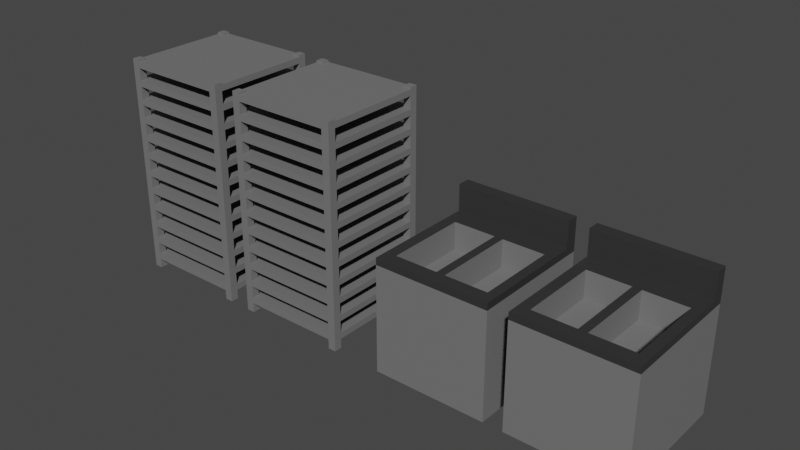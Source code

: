 # Source: kitchen.blend  (saved by Blender 2.91.10; exported with 4.5.12 LTS)
import bpy
from mathutils import Matrix  # noqa: F401  (used for matrix-valued properties, if any)

bpy.ops.wm.read_factory_settings(use_empty=True)
scene = bpy.context.scene
scene.name = 'Scene'

# ---- collections
col_collection = bpy.data.collections.new('Collection'); scene.collection.children.link(col_collection)

# ---- materials (node trees are filled in below, after node groups)
mat_material_003 = bpy.data.materials.new('Material.003')
mat_material_003.use_transparent_shadow = False
mat_material_004 = bpy.data.materials.new('Material.004')
mat_material_004.use_transparent_shadow = False
mat_material_006 = bpy.data.materials.new('Material.006')
mat_material_006.use_transparent_shadow = False
mat_material_005 = bpy.data.materials.new('Material.005')
mat_material_005.use_transparent_shadow = False

# ---- material node trees
mat_material_003.use_nodes = True; mat_material_003.node_tree.nodes.clear()
_N = mat_material_003.node_tree.nodes; _L = mat_material_003.node_tree.links
n0 = _N.new('ShaderNodeBsdfPrincipled'); n0.name = 'Principled BSDF'; n0.location = (10, 300)
n0.distribution = 'GGX'
n0.subsurface_method = 'BURLEY'
n0.inputs[0].default_value = (0.1734, 0.1734, 0.1734, 1.0)
n0.inputs[3].default_value = 1.45
n0.inputs[27].default_value = (0.0, 0.0, 0.0, 1.0)
n0.inputs[28].default_value = 1.0
n1 = _N.new('ShaderNodeOutputMaterial'); n1.name = 'Material Output'; n1.location = (300, 300)
_L.new(n0.outputs[0], n1.inputs[0])
n1.is_active_output = True
mat_material_004.use_nodes = True; mat_material_004.node_tree.nodes.clear()
_N = mat_material_004.node_tree.nodes; _L = mat_material_004.node_tree.links
n0 = _N.new('ShaderNodeBsdfPrincipled'); n0.name = 'Principled BSDF'; n0.location = (10, 300)
n0.distribution = 'GGX'
n0.subsurface_method = 'BURLEY'
n0.inputs[0].default_value = (0.0331, 0.0331, 0.0331, 1.0)
n0.inputs[3].default_value = 1.45
n0.inputs[27].default_value = (0.0, 0.0, 0.0, 1.0)
n0.inputs[28].default_value = 1.0
n1 = _N.new('ShaderNodeOutputMaterial'); n1.name = 'Material Output'; n1.location = (300, 300)
_L.new(n0.outputs[0], n1.inputs[0])
n1.is_active_output = True
mat_material_006.use_nodes = True; mat_material_006.node_tree.nodes.clear()
_N = mat_material_006.node_tree.nodes; _L = mat_material_006.node_tree.links
n0 = _N.new('ShaderNodeBsdfPrincipled'); n0.name = 'Principled BSDF'; n0.location = (10, 300)
n0.distribution = 'GGX'
n0.subsurface_method = 'BURLEY'
n0.inputs[0].default_value = (0.1734, 0.1734, 0.1734, 1.0)
n0.inputs[3].default_value = 1.45
n0.inputs[27].default_value = (0.0, 0.0, 0.0, 1.0)
n0.inputs[28].default_value = 1.0
n1 = _N.new('ShaderNodeOutputMaterial'); n1.name = 'Material Output'; n1.location = (300, 300)
_L.new(n0.outputs[0], n1.inputs[0])
n1.is_active_output = True
mat_material_005.use_nodes = True; mat_material_005.node_tree.nodes.clear()
_N = mat_material_005.node_tree.nodes; _L = mat_material_005.node_tree.links
n0 = _N.new('ShaderNodeBsdfPrincipled'); n0.name = 'Principled BSDF'; n0.location = (10, 300)
n0.distribution = 'GGX'
n0.subsurface_method = 'BURLEY'
n0.inputs[0].default_value = (0.0331, 0.0331, 0.0331, 1.0)
n0.inputs[3].default_value = 1.45
n0.inputs[27].default_value = (0.0, 0.0, 0.0, 1.0)
n0.inputs[28].default_value = 1.0
n1 = _N.new('ShaderNodeOutputMaterial'); n1.name = 'Material Output'; n1.location = (300, 300)
_L.new(n0.outputs[0], n1.inputs[0])
n1.is_active_output = True

# ---- world
world_world = bpy.data.worlds.new('World'); scene.world = world_world
world_world.use_nodes = True; world_world.node_tree.nodes.clear()
_N = world_world.node_tree.nodes; _L = world_world.node_tree.links
n0 = _N.new('ShaderNodeOutputWorld'); n0.name = 'World Output'; n0.location = (300, 300)
n1 = _N.new('ShaderNodeBackground'); n1.name = 'Background'; n1.location = (10, 300)
n1.inputs[0].default_value = (0.05088, 0.05088, 0.05088, 1.0)
_L.new(n1.outputs[0], n0.inputs[0])
n0.is_active_output = True
world_world.color = (0.05088, 0.05088, 0.05088)
world_world.use_sun_shadow = False
world_world.sun_shadow_jitter_overblur = 0.0

# ---- meshes
me_cube = bpy.data.meshes.new('Cube')
me_cube.from_pydata([(1.0, 1.0, 1.951), (1.0, 1.0, -1.951), (1.0, -1.0, 1.951), (1.0, -1.0, -1.951), (-1.0, 1.0, 1.951), (-1.0, 1.0, -1.951), (-1.0, -1.0, 1.951), (-1.0, -1.0, -1.951), (-0.8602, 1.0, 0.2853), (-0.8602, -1.0, -1.951), (-0.8602, -1.0, 0.2853), (0.8602, 1.0, 1.482), (0.8602, -1.0, -1.02), (0.8602, -1.0, 1.482), (0.8602, 1.0, -1.02), (-0.8602, -1.0, 0.5028), (-0.8602, 1.0, 0.5028), (0.8602, -1.0, -0.8022), (0.8602, 1.0, -0.8022), (-0.8602, -1.0, -1.781), (-0.8602, -1.0, 1.264), (-0.8602, 1.0, -1.951), (-0.8602, 1.0, -1.781), (-0.8602, 1.0, 1.264), (0.8602, -1.0, 0.2853), (0.8602, 1.0, 0.2853), (-0.8602, -1.0, -0.8022), (-0.8602, 1.0, -0.8022), (0.8602, 1.0, -1.951), (0.8602, 1.0, 0.5028), (0.8602, -1.0, 0.5028), (0.8602, -1.0, 1.264), (0.8602, 1.0, 1.264), (-0.8602, 1.0, -0.6934), (-0.8602, -1.0, -0.6934), (0.8602, -1.0, -1.951), (0.8602, -1.0, -1.781), (0.8602, 1.0, -1.781), (-0.8602, -1.0, -0.4759), (-0.8602, 1.0, -0.4759), (0.8602, -1.0, -0.6934), (0.8602, 1.0, -0.6934), (0.8602, 1.0, -0.4759), (0.8602, -1.0, -0.4759), (-0.8602, -1.0, 1.482), (-0.8602, 1.0, 1.482), (-0.8602, 1.0, -1.672), (-0.8602, -1.0, -1.672), (-0.8602, 1.0, 1.59), (-0.8602, -1.0, 1.59), (-0.8602, -1.0, -1.455), (-0.8602, 1.0, -1.455), (-0.8602, -1.0, 1.808), (-0.8602, 1.0, 1.808), (-0.8602, 1.0, 0.6116), (-0.8602, -1.0, 0.6116), (0.8602, -1.0, -1.672), (0.8602, 1.0, -1.672), (0.8602, -1.0, 1.59), (0.8602, 1.0, 1.59), (-0.8602, -1.0, 0.8291), (-0.8602, 1.0, 0.8291), (0.8602, 1.0, -1.455), (0.8602, -1.0, -1.455), (0.8602, -1.0, 0.6116), (0.8602, 1.0, 0.6116), (0.8602, 1.0, 1.808), (0.8602, -1.0, 1.808), (-0.8602, 1.0, -0.3672), (-0.8602, -1.0, -0.3672), (0.8602, 1.0, 0.8291), (0.8602, -1.0, 0.8291), (-0.8602, -1.0, -0.1497), (-0.8602, 1.0, -0.1497), (0.8602, -1.0, -0.3672), (0.8602, 1.0, -0.3672), (0.8602, 1.0, -0.1497), (0.8602, -1.0, -0.1497), (-0.8602, 1.0, -1.346), (-0.8602, -1.0, -1.346), (-0.8602, -1.0, 1.917), (-0.8602, -1.0, 1.951), (-0.8602, 1.0, 1.951), (-0.8602, 1.0, 1.917), (-0.8602, -1.0, -1.128), (-0.8602, 1.0, -1.128), (0.8602, -1.0, 1.951), (0.8602, -1.0, 1.917), (0.8602, 1.0, 1.951), (0.8602, 1.0, 1.917), (-0.8602, 1.0, 0.9378), (-0.8602, -1.0, 0.9378), (0.8602, -1.0, -1.346), (0.8602, 1.0, -1.346), (-0.8602, -1.0, 1.155), (-0.8602, 1.0, 1.155), (0.8602, 1.0, -1.128), (0.8602, -1.0, -1.128), (-0.8602, 1.0, -0.04092), (-0.8602, -1.0, -0.04092), (0.8602, -1.0, 0.9378), (0.8602, 1.0, 0.9378), (-0.8602, -1.0, 0.1766), (-0.8602, 1.0, 0.1766), (0.8602, 1.0, 1.155), (0.8602, -1.0, 1.155), (0.8602, -1.0, -0.04092), (0.8602, 1.0, -0.04092), (0.8602, 1.0, 0.1766), (0.8602, -1.0, 0.1766), (-0.8602, 1.0, -1.02), (-0.8602, -1.0, -1.02), (0.8602, -0.8602, -1.951), (1.0, -0.8602, -1.951), (0.8602, -0.4841, 0.2853), (0.8602, -0.8602, 0.2853), (0.8602, 0.8602, 0.2853), (0.8602, 0.8602, -1.951), (-1.0, -0.8602, 0.5028), (-0.8602, -0.8602, 0.5028), (0.8602, -0.8602, 0.5028), (1.0, -0.8602, 0.5028), (0.8602, 0.4841, -1.781), (0.8602, -0.8602, -1.781), (0.8602, 0.8602, -1.781), (-0.8602, 0.4841, 0.6116), (-0.8602, -0.8602, 0.6116), (-0.8602, 0.8602, 0.6116), (-0.8602, 0.8602, 0.2853), (-1.0, 0.8602, 0.2853), (1.0, 0.8602, 0.2853), (-1.0, -0.8602, -1.951), (-0.8602, -0.8602, -1.951), (-1.0, -0.8602, -1.781), (1.0, -0.8602, -1.781), (-0.8602, -0.8602, -1.781), (-0.8602, 0.8602, -1.455), (-0.8602, -0.4841, -1.455), (-0.8602, -0.8602, -1.455), (-0.8602, 0.8602, 0.8291), (-0.8602, -0.4841, 0.8291), (-0.8602, -0.8602, 0.8291), (-1.0, 0.8602, -1.951), (-0.8602, 0.4841, -1.672), (-0.8602, -0.8602, -1.672), (-0.8602, 0.8602, -1.951), (-0.8602, 0.8602, -1.672), (-1.0, 0.8602, 0.5028), (-0.8602, 0.8602, 0.5028), (1.0, 0.8602, 0.5028), (0.8602, 0.8602, 0.8291), (0.8602, 0.4841, 0.8291), (0.8602, 0.8602, 0.5028), (0.8602, -0.8602, 0.8291), (0.8602, 0.8602, -1.455), (0.8602, 0.4841, -1.455), (0.8602, -0.8602, -1.455), (0.8602, -0.4841, 0.6116), (0.8602, -0.8602, 0.6116), (0.8602, 0.8602, 0.6116), (-1.0, 0.8602, -1.781), (-0.8602, 0.8602, -1.781), (1.0, 0.8602, -1.951), (1.0, 0.8602, -1.781), (0.8602, -0.4841, -1.672), (0.8602, -0.8602, -1.672), (0.8602, 0.8602, -1.672), (-1.0, -0.8602, 0.6116), (1.0, -0.8602, 0.6116), (-0.8602, 0.4841, 0.9378), (-0.8602, -0.8602, 0.9378), (-0.8602, 0.8602, 0.9378), (-0.8602, 0.8602, -1.128), (-0.8602, -0.4841, -1.128), (-0.8602, -0.8602, -1.128), (-1.0, -0.8602, 0.8291), (-1.0, -0.8602, -1.672), (1.0, -0.8602, 0.8291), (1.0, -0.8602, -1.672), (-0.8602, 0.8602, 1.155), (-0.8602, -0.4841, 1.155), (-0.8602, -0.8602, 1.155), (-0.8602, 0.4841, -1.346), (-0.8602, -0.8602, -1.346), (-0.8602, 0.8602, -1.346), (-1.0, 0.8602, 0.6116), (-1.0, -0.8602, -1.455), (1.0, -0.8602, -1.455), (1.0, 0.8602, 0.6116), (0.8602, 0.8602, 1.155), (0.8602, 0.4841, 1.155), (0.8602, -0.8602, 1.155), (0.8602, 0.8602, -1.128), (0.8602, 0.4841, -1.128), (0.8602, -0.8602, -1.128), (0.8602, -0.4841, 0.9378), (0.8602, -0.8602, 0.9378), (0.8602, 0.8602, 0.9378), (-1.0, 0.8602, -1.672), (1.0, 0.8602, -1.672), (0.8602, -0.4841, -1.346), (0.8602, -0.8602, -1.346), (0.8602, 0.8602, -1.346), (-1.0, 0.8602, 0.8291), (1.0, 0.8602, 0.8291), (-0.8602, 0.4841, -1.02), (-0.8602, -0.8602, -1.02), (-0.8602, 0.8602, -1.02), (-0.8602, -0.4841, 1.482), (-0.8602, -0.8602, 1.482), (-0.8602, 0.8602, 1.482), (-1.0, 0.8602, -1.455), (1.0, 0.8602, -1.455), (-0.8602, 0.8602, -0.8022), (-0.8602, -0.4841, -0.8022), (-0.8602, -0.8602, -0.8022), (-1.0, -0.8602, 0.9378), (1.0, -0.8602, 0.9378), (-0.8602, -0.8602, 1.264), (-0.8602, 0.8602, 1.264), (-0.8602, 0.4841, 1.264), (0.8602, -0.4841, -1.02), (0.8602, -0.8602, -1.02), (0.8602, 0.8602, -1.02), (-1.0, -0.8602, -1.346), (1.0, -0.8602, -1.346), (-1.0, -0.8602, 1.155), (0.8602, 0.8602, 1.482), (0.8602, 0.4841, 1.482), (1.0, -0.8602, 1.155), (0.8602, -0.8602, 1.482), (0.8602, 0.8602, -0.8022), (0.8602, 0.4841, -0.8022), (0.8602, -0.8602, -0.8022), (-1.0, -0.8602, -1.128), (1.0, -0.8602, -1.128), (0.8602, -0.4841, 1.264), (0.8602, -0.8602, 1.264), (0.8602, 0.8602, 1.264), (-0.8602, 0.8602, -0.4759), (-0.8602, -0.4841, -0.4759), (-0.8602, -0.8602, -0.4759), (-1.0, 0.8602, 0.9378), (1.0, 0.8602, 0.9378), (-1.0, 0.8602, -1.346), (1.0, 0.8602, -1.346), (-0.8602, 0.4841, -0.6934), (-0.8602, -0.8602, -0.6934), (-0.8602, 0.4841, 1.59), (-0.8602, -0.8602, 1.59), (-0.8602, 0.8602, -0.6934), (-0.8602, 0.8602, 1.59), (-1.0, 0.8602, 1.155), (-1.0, 0.8602, -1.128), (1.0, 0.8602, 1.155), (1.0, 0.8602, -1.128), (0.8602, 0.8602, -0.4759), (0.8602, 0.4841, -0.4759), (0.8602, -0.8602, -0.4759), (-0.8602, 0.8602, 1.808), (-0.8602, -0.4841, 1.808), (-0.8602, -0.8602, 1.808), (0.8602, -0.4841, -0.6934), (0.8602, -0.8602, -0.6934), (0.8602, 0.8602, -0.6934), (0.8602, 0.8602, 1.808), (0.8602, 0.4841, 1.808), (0.8602, -0.8602, 1.808), (-1.0, -0.8602, 1.264), (1.0, -0.8602, 1.264), (-1.0, -0.8602, -1.02), (1.0, -0.8602, -1.02), (-0.8602, 0.4841, -0.3672), (-0.8602, -0.8602, -0.3672), (-0.8602, 0.8602, -0.3672), (0.8602, -0.4841, 1.59), (0.8602, -0.8602, 1.59), (0.8602, 0.8602, 1.59), (-1.0, -0.8602, -0.8022), (-0.8602, 0.8602, -0.1497), (-1.0, -0.8602, 1.482), (-0.8602, -0.4841, -0.1497), (1.0, -0.8602, -0.8022), (1.0, -0.8602, 1.482), (-0.8602, 0.8602, 1.951), (-0.8602, -0.8602, -0.1497), (-0.8602, -0.8602, 1.951), (-0.8602, 0.4841, 1.917), (-0.8602, -0.8602, 1.917), (-0.8602, 0.8602, 1.917), (-1.0, 0.8602, -1.02), (0.8602, 0.8602, -0.1497), (1.0, 0.8602, -1.02), (0.8602, 0.4841, -0.1497), (0.8602, -0.8602, -0.1497), (0.8602, -0.8602, 1.951), (0.8602, 0.8602, 1.951), (-1.0, 0.8602, 1.264), (1.0, 0.8602, 1.264), (0.8602, -0.8602, 1.917), (0.8602, 0.8602, 1.917), (0.8602, -0.4841, -0.3672), (0.8602, -0.4841, 1.917), (0.8602, -0.8602, -0.3672), (0.8602, 0.8602, -0.3672), (-1.0, 0.8602, -0.8022), (1.0, 0.8602, -0.8022), (-1.0, -0.8602, 1.951), (-1.0, 0.8602, 1.951), (-1.0, 0.8602, 1.482), (1.0, 0.8602, 1.482), (-0.8602, 0.4841, -0.04092), (-0.8602, -0.8602, -0.04092), (-0.8602, 0.8602, -0.04092), (1.0, -0.8602, 1.951), (1.0, 0.8602, 1.951), (-1.0, -0.8602, -0.6934), (1.0, -0.8602, -0.6934), (-0.8602, 0.8602, 0.1766), (-0.8602, -0.4841, 0.1766), (-0.8602, -0.8602, 0.1766), (-1.0, -0.8602, 1.59), (1.0, -0.8602, 1.59), (-1.0, -0.8602, -0.4759), (1.0, -0.8602, -0.4759), (0.8602, 0.8602, 0.1766), (0.8602, 0.4841, 0.1766), (0.8602, -0.8602, 0.1766), (-1.0, -0.8602, 1.808), (0.8602, -0.4841, -0.04092), (1.0, -0.8602, 1.808), (0.8602, -0.8602, -0.04092), (0.8602, 0.8602, -0.04092), (-1.0, 0.8602, -0.6934), (1.0, 0.8602, -0.6934), (-0.8602, 0.4841, 0.2853), (-0.8602, -0.8602, 0.2853), (-1.0, 0.8602, 1.59), (1.0, 0.8602, 1.59), (-1.0, 0.8602, -0.4759), (1.0, 0.8602, -0.4759), (-0.8602, -0.4841, 0.5028), (0.8602, 0.4841, 0.5028), (-1.0, 0.8602, 1.808), (-1.0, -0.8602, -0.3672), (1.0, 0.8602, 1.808), (1.0, -0.8602, -0.3672), (-1.0, -0.8602, -0.1497), (1.0, -0.8602, -0.1497), (-1.0, -0.8602, 1.917), (1.0, -0.8602, 1.917), (-1.0, 0.8602, -0.3672), (1.0, 0.8602, -0.3672), (-1.0, 0.8602, 1.917), (1.0, 0.8602, 1.917), (-1.0, 0.8602, -0.1497), (1.0, 0.8602, -0.1497), (-1.0, -0.8602, -0.04092), (1.0, -0.8602, -0.04092), (-1.0, -0.8602, 0.1766), (1.0, -0.8602, 0.1766), (-1.0, 0.8602, -0.04092), (1.0, 0.8602, -0.04092), (-1.0, 0.8602, 0.1766), (1.0, 0.8602, 0.1766), (-1.0, -0.8602, 0.2853), (1.0, -0.8602, 0.2853), (-0.8602, -0.4841, -1.781), (3.4, 1.0, 1.951), (3.4, 1.0, -1.951), (3.4, -1.0, 1.951), (3.4, -1.0, -1.951), (1.4, 1.0, 1.951), (1.4, 1.0, -1.951), (1.4, -1.0, 1.951), (1.4, -1.0, -1.951), (1.54, 1.0, 0.2853), (1.54, -1.0, -1.951), (1.54, -1.0, 0.2853), (3.26, 1.0, 1.482), (3.26, -1.0, -1.02), (3.26, -1.0, 1.482), (3.26, 1.0, -1.02), (1.54, -1.0, 0.5028), (1.54, 1.0, 0.5028), (3.26, -1.0, -0.8022), (3.26, 1.0, -0.8022), (1.54, -1.0, -1.781), (1.54, -1.0, 1.264), (1.54, 1.0, -1.951), (1.54, 1.0, -1.781), (1.54, 1.0, 1.264), (3.26, -1.0, 0.2853), (3.26, 1.0, 0.2853), (1.54, -1.0, -0.8022), (1.54, 1.0, -0.8022), (3.26, 1.0, -1.951), (3.26, 1.0, 0.5028), (3.26, -1.0, 0.5028), (3.26, -1.0, 1.264), (3.26, 1.0, 1.264), (1.54, 1.0, -0.6934), (1.54, -1.0, -0.6934), (3.26, -1.0, -1.951), (3.26, -1.0, -1.781), (3.26, 1.0, -1.781), (1.54, -1.0, -0.4759), (1.54, 1.0, -0.4759), (3.26, -1.0, -0.6934), (3.26, 1.0, -0.6934), (3.26, 1.0, -0.4759), (3.26, -1.0, -0.4759), (1.54, -1.0, 1.482), (1.54, 1.0, 1.482), (1.54, 1.0, -1.672), (1.54, -1.0, -1.672), (1.54, 1.0, 1.59), (1.54, -1.0, 1.59), (1.54, -1.0, -1.455), (1.54, 1.0, -1.455), (1.54, -1.0, 1.808), (1.54, 1.0, 1.808), (1.54, 1.0, 0.6116), (1.54, -1.0, 0.6116), (3.26, -1.0, -1.672), (3.26, 1.0, -1.672), (3.26, -1.0, 1.59), (3.26, 1.0, 1.59), (1.54, -1.0, 0.8291), (1.54, 1.0, 0.8291), (3.26, 1.0, -1.455), (3.26, -1.0, -1.455), (3.26, -1.0, 0.6116), (3.26, 1.0, 0.6116), (3.26, 1.0, 1.808), (3.26, -1.0, 1.808), (1.54, 1.0, -0.3672), (1.54, -1.0, -0.3672), (3.26, 1.0, 0.8291), (3.26, -1.0, 0.8291), (1.54, -1.0, -0.1497), (1.54, 1.0, -0.1497), (3.26, -1.0, -0.3672), (3.26, 1.0, -0.3672), (3.26, 1.0, -0.1497), (3.26, -1.0, -0.1497), (1.54, 1.0, -1.346), (1.54, -1.0, -1.346), (1.54, -1.0, 1.917), (1.54, -1.0, 1.951), (1.54, 1.0, 1.951), (1.54, 1.0, 1.917), (1.54, -1.0, -1.128), (1.54, 1.0, -1.128), (3.26, -1.0, 1.951), (3.26, -1.0, 1.917), (3.26, 1.0, 1.951), (3.26, 1.0, 1.917), (1.54, 1.0, 0.9378), (1.54, -1.0, 0.9378), (3.26, -1.0, -1.346), (3.26, 1.0, -1.346), (1.54, -1.0, 1.155), (1.54, 1.0, 1.155), (3.26, 1.0, -1.128), (3.26, -1.0, -1.128), (1.54, 1.0, -0.04092), (1.54, -1.0, -0.04092), (3.26, -1.0, 0.9378), (3.26, 1.0, 0.9378), (1.54, -1.0, 0.1766), (1.54, 1.0, 0.1766), (3.26, 1.0, 1.155), (3.26, -1.0, 1.155), (3.26, -1.0, -0.04092), (3.26, 1.0, -0.04092), (3.26, 1.0, 0.1766), (3.26, -1.0, 0.1766), (1.54, 1.0, -1.02), (1.54, -1.0, -1.02), (3.26, -0.8602, -1.951), (3.4, -0.8602, -1.951), (3.26, -0.4841, 0.2853), (3.26, -0.8602, 0.2853), (3.26, 0.8602, 0.2853), (3.26, 0.8602, -1.951), (1.4, -0.8602, 0.5028), (1.54, -0.8602, 0.5028), (3.26, -0.8602, 0.5028), (3.4, -0.8602, 0.5028), (3.26, 0.4841, -1.781), (3.26, -0.8602, -1.781), (3.26, 0.8602, -1.781), (1.54, 0.4841, 0.6116), (1.54, -0.8602, 0.6116), (1.54, 0.8602, 0.6116), (1.54, 0.8602, 0.2853), (1.4, 0.8602, 0.2853), (3.4, 0.8602, 0.2853), (1.4, -0.8602, -1.951), (1.54, -0.8602, -1.951), (1.4, -0.8602, -1.781), (3.4, -0.8602, -1.781), (1.54, -0.8602, -1.781), (1.54, 0.8602, -1.455), (1.54, -0.4841, -1.455), (1.54, -0.8602, -1.455), (1.54, 0.8602, 0.8291), (1.54, -0.4841, 0.8291), (1.54, -0.8602, 0.8291), (1.4, 0.8602, -1.951), (1.54, 0.4841, -1.672), (1.54, -0.8602, -1.672), (1.54, 0.8602, -1.951), (1.54, 0.8602, -1.672), (1.4, 0.8602, 0.5028), (1.54, 0.8602, 0.5028), (3.4, 0.8602, 0.5028), (3.26, 0.8602, 0.8291), (3.26, 0.4841, 0.8291), (3.26, 0.8602, 0.5028), (3.26, -0.8602, 0.8291), (3.26, 0.8602, -1.455), (3.26, 0.4841, -1.455), (3.26, -0.8602, -1.455), (3.26, -0.4841, 0.6116), (3.26, -0.8602, 0.6116), (3.26, 0.8602, 0.6116), (1.4, 0.8602, -1.781), (1.54, 0.8602, -1.781), (3.4, 0.8602, -1.951), (3.4, 0.8602, -1.781), (3.26, -0.4841, -1.672), (3.26, -0.8602, -1.672), (3.26, 0.8602, -1.672), (1.4, -0.8602, 0.6116), (3.4, -0.8602, 0.6116), (1.54, 0.4841, 0.9378), (1.54, -0.8602, 0.9378), (1.54, 0.8602, 0.9378), (1.54, 0.8602, -1.128), (1.54, -0.4841, -1.128), (1.54, -0.8602, -1.128), (1.4, -0.8602, 0.8291), (1.4, -0.8602, -1.672), (3.4, -0.8602, 0.8291), (3.4, -0.8602, -1.672), (1.54, 0.8602, 1.155), (1.54, -0.4841, 1.155), (1.54, -0.8602, 1.155), (1.54, 0.4841, -1.346), (1.54, -0.8602, -1.346), (1.54, 0.8602, -1.346), (1.4, 0.8602, 0.6116), (1.4, -0.8602, -1.455), (3.4, -0.8602, -1.455), (3.4, 0.8602, 0.6116), (3.26, 0.8602, 1.155), (3.26, 0.4841, 1.155), (3.26, -0.8602, 1.155), (3.26, 0.8602, -1.128), (3.26, 0.4841, -1.128), (3.26, -0.8602, -1.128), (3.26, -0.4841, 0.9378), (3.26, -0.8602, 0.9378), (3.26, 0.8602, 0.9378), (1.4, 0.8602, -1.672), (3.4, 0.8602, -1.672), (3.26, -0.4841, -1.346), (3.26, -0.8602, -1.346), (3.26, 0.8602, -1.346), (1.4, 0.8602, 0.8291), (3.4, 0.8602, 0.8291), (1.54, 0.4841, -1.02), (1.54, -0.8602, -1.02), (1.54, 0.8602, -1.02), (1.54, -0.4841, 1.482), (1.54, -0.8602, 1.482), (1.54, 0.8602, 1.482), (1.4, 0.8602, -1.455), (3.4, 0.8602, -1.455), (1.54, 0.8602, -0.8022), (1.54, -0.4841, -0.8022), (1.54, -0.8602, -0.8022), (1.4, -0.8602, 0.9378), (3.4, -0.8602, 0.9378), (1.54, -0.8602, 1.264), (1.54, 0.8602, 1.264), (1.54, 0.4841, 1.264), (3.26, -0.4841, -1.02), (3.26, -0.8602, -1.02), (3.26, 0.8602, -1.02), (1.4, -0.8602, -1.346), (3.4, -0.8602, -1.346), (1.4, -0.8602, 1.155), (3.26, 0.8602, 1.482), (3.26, 0.4841, 1.482), (3.4, -0.8602, 1.155), (3.26, -0.8602, 1.482), (3.26, 0.8602, -0.8022), (3.26, 0.4841, -0.8022), (3.26, -0.8602, -0.8022), (1.4, -0.8602, -1.128), (3.4, -0.8602, -1.128), (3.26, -0.4841, 1.264), (3.26, -0.8602, 1.264), (3.26, 0.8602, 1.264), (1.54, 0.8602, -0.4759), (1.54, -0.4841, -0.4759), (1.54, -0.8602, -0.4759), (1.4, 0.8602, 0.9378), (3.4, 0.8602, 0.9378), (1.4, 0.8602, -1.346), (3.4, 0.8602, -1.346), (1.54, 0.4841, -0.6934), (1.54, -0.8602, -0.6934), (1.54, 0.4841, 1.59), (1.54, -0.8602, 1.59), (1.54, 0.8602, -0.6934), (1.54, 0.8602, 1.59), (1.4, 0.8602, 1.155), (1.4, 0.8602, -1.128), (3.4, 0.8602, 1.155), (3.4, 0.8602, -1.128), (3.26, 0.8602, -0.4759), (3.26, 0.4841, -0.4759), (3.26, -0.8602, -0.4759), (1.54, 0.8602, 1.808), (1.54, -0.4841, 1.808), (1.54, -0.8602, 1.808), (3.26, -0.4841, -0.6934), (3.26, -0.8602, -0.6934), (3.26, 0.8602, -0.6934), (3.26, 0.8602, 1.808), (3.26, 0.4841, 1.808), (3.26, -0.8602, 1.808), (1.4, -0.8602, 1.264), (3.4, -0.8602, 1.264), (1.4, -0.8602, -1.02), (3.4, -0.8602, -1.02), (1.54, 0.4841, -0.3672), (1.54, -0.8602, -0.3672), (1.54, 0.8602, -0.3672), (3.26, -0.4841, 1.59), (3.26, -0.8602, 1.59), (3.26, 0.8602, 1.59), (1.4, -0.8602, -0.8022), (1.54, 0.8602, -0.1497), (1.4, -0.8602, 1.482), (1.54, -0.4841, -0.1497), (3.4, -0.8602, -0.8022), (3.4, -0.8602, 1.482), (1.54, 0.8602, 1.951), (1.54, -0.8602, -0.1497), (1.54, -0.8602, 1.951), (1.54, 0.4841, 1.917), (1.54, -0.8602, 1.917), (1.54, 0.8602, 1.917), (1.4, 0.8602, -1.02), (3.26, 0.8602, -0.1497), (3.4, 0.8602, -1.02), (3.26, 0.4841, -0.1497), (3.26, -0.8602, -0.1497), (3.26, -0.8602, 1.951), (3.26, 0.8602, 1.951), (1.4, 0.8602, 1.264), (3.4, 0.8602, 1.264), (3.26, -0.8602, 1.917), (3.26, 0.8602, 1.917), (3.26, -0.4841, -0.3672), (3.26, -0.4841, 1.917), (3.26, -0.8602, -0.3672), (3.26, 0.8602, -0.3672), (1.4, 0.8602, -0.8022), (3.4, 0.8602, -0.8022), (1.4, -0.8602, 1.951), (1.4, 0.8602, 1.951), (1.4, 0.8602, 1.482), (3.4, 0.8602, 1.482), (1.54, 0.4841, -0.04092), (1.54, -0.8602, -0.04092), (1.54, 0.8602, -0.04092), (3.4, -0.8602, 1.951), (3.4, 0.8602, 1.951), (1.4, -0.8602, -0.6934), (3.4, -0.8602, -0.6934), (1.54, 0.8602, 0.1766), (1.54, -0.4841, 0.1766), (1.54, -0.8602, 0.1766), (1.4, -0.8602, 1.59), (3.4, -0.8602, 1.59), (1.4, -0.8602, -0.4759), (3.4, -0.8602, -0.4759), (3.26, 0.8602, 0.1766), (3.26, 0.4841, 0.1766), (3.26, -0.8602, 0.1766), (1.4, -0.8602, 1.808), (3.26, -0.4841, -0.04092), (3.4, -0.8602, 1.808), (3.26, -0.8602, -0.04092), (3.26, 0.8602, -0.04092), (1.4, 0.8602, -0.6934), (3.4, 0.8602, -0.6934), (1.54, 0.4841, 0.2853), (1.54, -0.8602, 0.2853), (1.4, 0.8602, 1.59), (3.4, 0.8602, 1.59), (1.4, 0.8602, -0.4759), (3.4, 0.8602, -0.4759), (1.54, -0.4841, 0.5028), (3.26, 0.4841, 0.5028), (1.4, 0.8602, 1.808), (1.4, -0.8602, -0.3672), (3.4, 0.8602, 1.808), (3.4, -0.8602, -0.3672), (1.4, -0.8602, -0.1497), (3.4, -0.8602, -0.1497), (1.4, -0.8602, 1.917), (3.4, -0.8602, 1.917), (1.4, 0.8602, -0.3672), (3.4, 0.8602, -0.3672), (1.4, 0.8602, 1.917), (3.4, 0.8602, 1.917), (1.4, 0.8602, -0.1497), (3.4, 0.8602, -0.1497), (1.4, -0.8602, -0.04092), (3.4, -0.8602, -0.04092), (1.4, -0.8602, 0.1766), (3.4, -0.8602, 0.1766), (1.4, 0.8602, -0.04092), (3.4, 0.8602, -0.04092), (1.4, 0.8602, 0.1766), (3.4, 0.8602, 0.1766), (1.4, -0.8602, 0.2853), (3.4, -0.8602, 0.2853), (1.54, -0.4841, -1.781), (4.474, -0.7709, -0.4235), (4.474, 0.6493, -0.4235), (5.22, -0.7709, -0.4235), (5.22, 0.6493, -0.4235), (5.369, -0.7709, -0.4235), (5.369, 0.6493, -0.4235), (6.115, -0.7709, -0.4235), (6.115, 0.6493, -0.4235), (4.278, -1.0, -1.941), (4.278, -1.0, -0.06918), (4.278, 1.0, -1.941), (4.278, 1.0, -0.06918), (6.278, -1.0, -1.941), (6.278, -1.0, -0.06918), (6.278, 1.0, -1.941), (6.278, 1.0, -0.06918), (4.278, 1.215, -0.06918), (4.278, 1.215, -1.941), (6.278, 1.215, -1.941), (6.278, 1.215, -0.06918), (4.278, 1.0, 0.5219), (6.278, 1.0, 0.5219), (4.278, 1.215, 0.5219), (6.278, 1.215, 0.5219), (4.278, -1.0, 0.0561), (4.278, 1.0, 0.0561), (6.278, 1.0, 0.0561), (6.278, -1.0, 0.0561), (4.278, -1.0, -0.116), (4.278, 1.0, -0.116), (6.278, 1.0, -0.116), (6.278, -1.0, -0.116), (4.278, 1.215, -0.116), (6.278, 1.215, -0.116), (4.474, -0.7709, 0.0561), (4.474, 0.6493, 0.0561), (5.22, 0.6493, 0.0561), (5.22, -0.7709, 0.0561), (5.369, -0.7709, 0.0561), (5.369, 0.6493, 0.0561), (6.115, 0.6493, 0.0561), (6.115, -0.7709, 0.0561), (6.82, -0.7709, -0.4235), (6.82, 0.6493, -0.4235), (7.566, -0.7709, -0.4235), (7.566, 0.6493, -0.4235), (7.715, -0.7709, -0.4235), (7.715, 0.6493, -0.4235), (8.461, -0.7709, -0.4235), (8.461, 0.6493, -0.4235), (6.625, -1.0, -1.941), (6.625, -1.0, -0.06918), (6.625, 1.0, -1.941), (6.625, 1.0, -0.06918), (8.625, -1.0, -1.941), (8.625, -1.0, -0.06918), (8.625, 1.0, -1.941), (8.625, 1.0, -0.06918), (6.625, 1.215, -0.06918), (6.625, 1.215, -1.941), (8.625, 1.215, -1.941), (8.625, 1.215, -0.06918), (6.625, 1.0, 0.5219), (8.625, 1.0, 0.5219), (6.625, 1.215, 0.5219), (8.625, 1.215, 0.5219), (6.625, -1.0, 0.0561), (6.625, 1.0, 0.0561), (8.625, 1.0, 0.0561), (8.625, -1.0, 0.0561), (6.625, -1.0, -0.116), (6.625, 1.0, -0.116), (8.625, 1.0, -0.116), (8.625, -1.0, -0.116), (6.625, 1.215, -0.116), (8.625, 1.215, -0.116), (6.82, -0.7709, 0.0561), (6.82, 0.6493, 0.0561), (7.566, 0.6493, 0.0561), (7.566, -0.7709, 0.0561), (7.715, -0.7709, 0.0561), (7.715, 0.6493, 0.0561), (8.461, 0.6493, 0.0561), (8.461, -0.7709, 0.0561)], [], [(80, 81, 6, 7, 9, 19, 36, 56, 47, 50, 79, 84, 97, 12, 111, 26, 17, 40, 34, 38, 69, 72, 99, 102, 10, 15, 30, 64, 55, 60, 71, 100, 91, 94, 20, 44, 49, 52), (80, 52, 67, 58, 49, 44, 13, 31, 20, 94, 105, 100, 71, 64, 30, 24, 10, 102, 109, 106, 99, 72, 77, 74, 69, 38, 43, 40, 17, 12, 97, 92, 79, 50, 63, 56, 36, 35, 3, 2, 86, 87), (8, 25, 29, 65, 70, 101, 104, 95, 23, 32, 11, 59, 66, 53, 83, 89, 88, 0, 1, 28, 37, 22, 46, 57, 62, 93, 96, 85, 110, 14, 18, 27, 33, 41, 42, 75, 76, 73, 98, 107, 108, 103), (29, 16, 8, 103, 98, 73, 68, 75, 42, 39, 33, 27, 110, 85, 78, 93, 62, 51, 46, 22, 21, 5, 4, 82, 83, 53, 48, 59, 11, 45, 23, 95, 90, 101, 70, 61, 54, 65), (113, 112, 123, 134), (131, 133, 135, 132), (161, 160, 142, 145), (124, 117, 162, 163), (135, 133, 160, 161, 367), (122, 124, 163, 134, 123), (156, 187, 178, 165), (186, 138, 144, 176), (146, 136, 211, 198), (154, 166, 199, 212), (144, 143, 146, 198, 176), (166, 164, 165, 178, 199), (211, 136, 137, 138, 186), (187, 156, 155, 154, 212), (194, 235, 225, 201), (234, 174, 183, 224), (184, 172, 253, 244), (192, 202, 245, 255), (183, 182, 184, 244, 224), (202, 200, 201, 225, 245), (253, 172, 173, 174, 234), (235, 194, 193, 192, 255), (233, 282, 271, 222), (278, 215, 206, 270), (207, 213, 305, 290), (231, 223, 292, 306), (206, 205, 207, 290, 270), (223, 221, 222, 271, 292), (305, 213, 214, 215, 278), (282, 233, 232, 231, 306), (258, 324, 317, 263), (323, 241, 247, 316), (250, 239, 339, 333), (256, 264, 334, 340), (316, 247, 246, 250, 333), (334, 264, 262, 263, 317), (339, 239, 240, 241, 323), (324, 258, 257, 256, 340), (294, 348, 346, 303), (347, 285, 273, 344), (274, 279, 355, 351), (291, 304, 352, 356), (344, 273, 272, 274, 351), (352, 304, 301, 303, 346), (355, 279, 281, 285, 347), (348, 294, 293, 291, 356), (327, 360, 358, 331), (359, 320, 312, 357), (313, 318, 363, 361), (325, 332, 362, 364), (357, 312, 311, 313, 361), (362, 332, 329, 331, 358), (363, 318, 319, 320, 359), (360, 327, 326, 325, 364), (118, 119, 336, 365), (120, 121, 366, 115), (128, 148, 147, 129), (152, 116, 130, 149), (365, 336, 335, 128, 129), (130, 116, 114, 115, 366), (147, 148, 341, 119, 118), (121, 120, 342, 152, 149), (153, 177, 168, 158), (175, 141, 126, 167), (127, 139, 203, 185), (150, 159, 188, 204), (167, 126, 125, 127, 185), (188, 159, 157, 158, 168), (203, 139, 140, 141, 175), (177, 153, 151, 150, 204), (191, 229, 217, 196), (226, 181, 170, 216), (171, 179, 252, 242), (189, 197, 243, 254), (216, 170, 169, 171, 242), (243, 197, 195, 196, 217), (180, 181, 226, 252, 179), (190, 189, 254, 229, 191), (230, 283, 269, 237), (280, 209, 218, 268), (219, 210, 309, 297), (227, 238, 298, 310), (268, 218, 220, 219, 297), (298, 238, 236, 237, 269), (208, 209, 280, 309, 210), (228, 227, 310, 283, 230), (267, 330, 322, 276), (328, 261, 249, 321), (251, 259, 343, 337), (265, 277, 338, 345), (321, 249, 248, 251, 337), (338, 277, 275, 276, 322), (260, 261, 328, 343, 259), (266, 265, 345, 330, 267), (286, 288, 349, 307), (314, 350, 299, 295), (289, 284, 308, 353), (296, 300, 354, 315), (288, 287, 289, 353, 349), (300, 302, 299, 350, 354), (363, 359, 365, 129, 147, 185, 203, 242, 252, 226, 268, 297, 309, 337, 343, 328, 349, 353, 308, 4, 5, 142, 160, 133, 176, 198, 211, 244, 253, 234, 270, 290, 305, 278, 316, 333, 339, 351, 355, 347, 357, 361), (147, 118, 365, 359, 357, 347, 344, 351, 339, 323, 316, 278, 270, 234, 224, 244, 211, 186, 176, 133, 131, 7, 6, 307, 349, 328, 321, 337, 309, 280, 268, 226, 216, 242, 203, 175, 167, 185), (350, 314, 2, 3, 113, 134, 163, 199, 178, 187, 225, 235, 255, 292, 271, 282, 306, 334, 317, 324, 346, 348, 358, 360, 366, 121, 149, 188, 168, 177, 204, 243, 217, 229, 269, 283, 322, 330), (345, 338, 322, 283, 310, 298, 269, 229, 254, 243, 204, 188, 149, 130, 366, 360, 364, 362, 358, 348, 356, 352, 346, 324, 340, 334, 306, 292, 255, 245, 225, 187, 212, 199, 163, 162, 1, 0, 315, 354, 350, 330), (21, 22, 161, 145), (135, 19, 9, 132), (112, 35, 36, 123), (124, 37, 28, 117), (123, 36, 19, 135), (22, 37, 124, 161), (124, 122, 367, 161), (135, 367, 122, 123), (50, 47, 144, 138), (146, 46, 51, 136), (154, 62, 57, 166), (56, 63, 156, 165), (166, 57, 46, 146), (144, 47, 56, 165), (143, 144, 165, 164), (164, 166, 146, 143), (63, 50, 138, 156), (51, 62, 154, 136), (155, 137, 136, 154), (137, 155, 156, 138), (84, 79, 183, 174), (184, 78, 85, 172), (192, 96, 93, 202), (92, 97, 194, 201), (202, 93, 78, 184), (183, 79, 92, 201), (182, 183, 201, 200), (200, 202, 184, 182), (85, 96, 192, 172), (97, 84, 174, 194), (193, 173, 172, 192), (173, 193, 194, 174), (207, 110, 27, 213), (26, 111, 206, 215), (12, 17, 233, 222), (231, 18, 14, 223), (223, 14, 110, 207), (206, 111, 12, 222), (205, 206, 222, 221), (221, 223, 207, 205), (17, 26, 215, 233), (27, 18, 231, 213), (232, 214, 213, 231), (214, 232, 233, 215), (38, 34, 247, 241), (250, 33, 39, 239), (256, 42, 41, 264), (40, 43, 258, 263), (247, 34, 40, 263), (264, 41, 33, 250), (246, 247, 263, 262), (262, 264, 250, 246), (258, 43, 38, 241), (39, 42, 256, 239), (256, 257, 240, 239), (257, 258, 241, 240), (274, 68, 73, 279), (72, 69, 273, 285), (291, 76, 75, 304), (74, 77, 294, 303), (273, 69, 74, 303), (304, 75, 68, 274), (272, 273, 303, 301), (301, 304, 274, 272), (294, 77, 72, 285), (73, 76, 291, 279), (281, 279, 291, 293), (285, 281, 293, 294), (313, 98, 103, 318), (102, 99, 312, 320), (325, 108, 107, 332), (106, 109, 327, 331), (312, 99, 106, 331), (332, 107, 98, 313), (311, 312, 331, 329), (329, 332, 313, 311), (327, 109, 102, 320), (103, 108, 325, 318), (319, 318, 325, 326), (320, 319, 326, 327), (128, 8, 16, 148), (15, 10, 336, 119), (152, 29, 25, 116), (24, 30, 120, 115), (336, 10, 24, 115), (116, 25, 8, 128), (335, 336, 115, 114), (114, 116, 128, 335), (120, 30, 15, 119), (16, 29, 152, 148), (152, 342, 341, 148), (119, 341, 342, 120), (127, 54, 61, 139), (60, 55, 126, 141), (150, 70, 65, 159), (64, 71, 153, 158), (126, 55, 64, 158), (159, 65, 54, 127), (125, 126, 158, 157), (157, 159, 127, 125), (153, 71, 60, 141), (61, 70, 150, 139), (150, 151, 140, 139), (141, 140, 151, 153), (171, 90, 95, 179), (94, 91, 170, 181), (189, 104, 101, 197), (100, 105, 191, 196), (170, 91, 100, 196), (197, 101, 90, 171), (169, 170, 196, 195), (195, 197, 171, 169), (191, 105, 94, 181), (95, 104, 189, 179), (189, 190, 180, 179), (181, 180, 190, 191), (44, 20, 218, 209), (219, 23, 45, 210), (227, 11, 32, 238), (31, 13, 230, 237), (218, 20, 31, 237), (238, 32, 23, 219), (220, 218, 237, 236), (236, 238, 219, 220), (230, 13, 44, 209), (45, 11, 227, 210), (227, 228, 208, 210), (209, 208, 228, 230), (251, 48, 53, 259), (52, 49, 249, 261), (265, 66, 59, 277), (58, 67, 267, 276), (277, 59, 48, 251), (249, 49, 58, 276), (248, 249, 276, 275), (275, 277, 251, 248), (267, 67, 52, 261), (53, 66, 265, 259), (265, 266, 260, 259), (261, 260, 266, 267), (81, 80, 288, 286), (289, 83, 82, 284), (296, 88, 89, 300), (299, 87, 86, 295), (288, 80, 87, 299), (300, 89, 83, 289), (287, 288, 299, 302), (302, 300, 289, 287), (307, 6, 81, 286), (284, 82, 4, 308), (315, 0, 88, 296), (295, 86, 2, 314), (3, 35, 112, 113), (117, 28, 1, 162), (142, 5, 21, 145), (9, 7, 131, 132), (448, 449, 374, 375, 377, 387, 404, 424, 415, 418, 447, 452, 465, 380, 479, 394, 385, 408, 402, 406, 437, 440, 467, 470, 378, 383, 398, 432, 423, 428, 439, 468, 459, 462, 388, 412, 417, 420), (448, 420, 435, 426, 417, 412, 381, 399, 388, 462, 473, 468, 439, 432, 398, 392, 378, 470, 477, 474, 467, 440, 445, 442, 437, 406, 411, 408, 385, 380, 465, 460, 447, 418, 431, 424, 404, 403, 371, 370, 454, 455), (376, 393, 397, 433, 438, 469, 472, 463, 391, 400, 379, 427, 434, 421, 451, 457, 456, 368, 369, 396, 405, 390, 414, 425, 430, 461, 464, 453, 478, 382, 386, 395, 401, 409, 410, 443, 444, 441, 466, 475, 476, 471), (397, 384, 376, 471, 466, 441, 436, 443, 410, 407, 401, 395, 478, 453, 446, 461, 430, 419, 414, 390, 389, 373, 372, 450, 451, 421, 416, 427, 379, 413, 391, 463, 458, 469, 438, 429, 422, 433), (481, 480, 491, 502), (499, 501, 503, 500), (529, 528, 510, 513), (492, 485, 530, 531), (503, 501, 528, 529, 735), (490, 492, 531, 502, 491), (524, 555, 546, 533), (554, 506, 512, 544), (514, 504, 579, 566), (522, 534, 567, 580), (512, 511, 514, 566, 544), (534, 532, 533, 546, 567), (579, 504, 505, 506, 554), (555, 524, 523, 522, 580), (562, 603, 593, 569), (602, 542, 551, 592), (552, 540, 621, 612), (560, 570, 613, 623), (551, 550, 552, 612, 592), (570, 568, 569, 593, 613), (621, 540, 541, 542, 602), (603, 562, 561, 560, 623), (601, 650, 639, 590), (646, 583, 574, 638), (575, 581, 673, 658), (599, 591, 660, 674), (574, 573, 575, 658, 638), (591, 589, 590, 639, 660), (673, 581, 582, 583, 646), (650, 601, 600, 599, 674), (626, 692, 685, 631), (691, 609, 615, 684), (618, 607, 707, 701), (624, 632, 702, 708), (684, 615, 614, 618, 701), (702, 632, 630, 631, 685), (707, 607, 608, 609, 691), (692, 626, 625, 624, 708), (662, 716, 714, 671), (715, 653, 641, 712), (642, 647, 723, 719), (659, 672, 720, 724), (712, 641, 640, 642, 719), (720, 672, 669, 671, 714), (723, 647, 649, 653, 715), (716, 662, 661, 659, 724), (695, 728, 726, 699), (727, 688, 680, 725), (681, 686, 731, 729), (693, 700, 730, 732), (725, 680, 679, 681, 729), (730, 700, 697, 699, 726), (731, 686, 687, 688, 727), (728, 695, 694, 693, 732), (486, 487, 704, 733), (488, 489, 734, 483), (496, 516, 515, 497), (520, 484, 498, 517), (733, 704, 703, 496, 497), (498, 484, 482, 483, 734), (515, 516, 709, 487, 486), (489, 488, 710, 520, 517), (521, 545, 536, 526), (543, 509, 494, 535), (495, 507, 571, 553), (518, 527, 556, 572), (535, 494, 493, 495, 553), (556, 527, 525, 526, 536), (571, 507, 508, 509, 543), (545, 521, 519, 518, 572), (559, 597, 585, 564), (594, 549, 538, 584), (539, 547, 620, 610), (557, 565, 611, 622), (584, 538, 537, 539, 610), (611, 565, 563, 564, 585), (548, 549, 594, 620, 547), (558, 557, 622, 597, 559), (598, 651, 637, 605), (648, 577, 586, 636), (587, 578, 677, 665), (595, 606, 666, 678), (636, 586, 588, 587, 665), (666, 606, 604, 605, 637), (576, 577, 648, 677, 578), (596, 595, 678, 651, 598), (635, 698, 690, 644), (696, 629, 617, 689), (619, 627, 711, 705), (633, 645, 706, 713), (689, 617, 616, 619, 705), (706, 645, 643, 644, 690), (628, 629, 696, 711, 627), (634, 633, 713, 698, 635), (654, 656, 717, 675), (682, 718, 667, 663), (657, 652, 676, 721), (664, 668, 722, 683), (656, 655, 657, 721, 717), (668, 670, 667, 718, 722), (731, 727, 733, 497, 515, 553, 571, 610, 620, 594, 636, 665, 677, 705, 711, 696, 717, 721, 676, 372, 373, 510, 528, 501, 544, 566, 579, 612, 621, 602, 638, 658, 673, 646, 684, 701, 707, 719, 723, 715, 725, 729), (515, 486, 733, 727, 725, 715, 712, 719, 707, 691, 684, 646, 638, 602, 592, 612, 579, 554, 544, 501, 499, 375, 374, 675, 717, 696, 689, 705, 677, 648, 636, 594, 584, 610, 571, 543, 535, 553), (718, 682, 370, 371, 481, 502, 531, 567, 546, 555, 593, 603, 623, 660, 639, 650, 674, 702, 685, 692, 714, 716, 726, 728, 734, 489, 517, 556, 536, 545, 572, 611, 585, 597, 637, 651, 690, 698), (713, 706, 690, 651, 678, 666, 637, 597, 622, 611, 572, 556, 517, 498, 734, 728, 732, 730, 726, 716, 724, 720, 714, 692, 708, 702, 674, 660, 623, 613, 593, 555, 580, 567, 531, 530, 369, 368, 683, 722, 718, 698), (389, 390, 529, 513), (503, 387, 377, 500), (480, 403, 404, 491), (492, 405, 396, 485), (491, 404, 387, 503), (390, 405, 492, 529), (492, 490, 735, 529), (503, 735, 490, 491), (418, 415, 512, 506), (514, 414, 419, 504), (522, 430, 425, 534), (424, 431, 524, 533), (534, 425, 414, 514), (512, 415, 424, 533), (511, 512, 533, 532), (532, 534, 514, 511), (431, 418, 506, 524), (419, 430, 522, 504), (523, 505, 504, 522), (505, 523, 524, 506), (452, 447, 551, 542), (552, 446, 453, 540), (560, 464, 461, 570), (460, 465, 562, 569), (570, 461, 446, 552), (551, 447, 460, 569), (550, 551, 569, 568), (568, 570, 552, 550), (453, 464, 560, 540), (465, 452, 542, 562), (561, 541, 540, 560), (541, 561, 562, 542), (575, 478, 395, 581), (394, 479, 574, 583), (380, 385, 601, 590), (599, 386, 382, 591), (591, 382, 478, 575), (574, 479, 380, 590), (573, 574, 590, 589), (589, 591, 575, 573), (385, 394, 583, 601), (395, 386, 599, 581), (600, 582, 581, 599), (582, 600, 601, 583), (406, 402, 615, 609), (618, 401, 407, 607), (624, 410, 409, 632), (408, 411, 626, 631), (615, 402, 408, 631), (632, 409, 401, 618), (614, 615, 631, 630), (630, 632, 618, 614), (626, 411, 406, 609), (407, 410, 624, 607), (624, 625, 608, 607), (625, 626, 609, 608), (642, 436, 441, 647), (440, 437, 641, 653), (659, 444, 443, 672), (442, 445, 662, 671), (641, 437, 442, 671), (672, 443, 436, 642), (640, 641, 671, 669), (669, 672, 642, 640), (662, 445, 440, 653), (441, 444, 659, 647), (649, 647, 659, 661), (653, 649, 661, 662), (681, 466, 471, 686), (470, 467, 680, 688), (693, 476, 475, 700), (474, 477, 695, 699), (680, 467, 474, 699), (700, 475, 466, 681), (679, 680, 699, 697), (697, 700, 681, 679), (695, 477, 470, 688), (471, 476, 693, 686), (687, 686, 693, 694), (688, 687, 694, 695), (496, 376, 384, 516), (383, 378, 704, 487), (520, 397, 393, 484), (392, 398, 488, 483), (704, 378, 392, 483), (484, 393, 376, 496), (703, 704, 483, 482), (482, 484, 496, 703), (488, 398, 383, 487), (384, 397, 520, 516), (520, 710, 709, 516), (487, 709, 710, 488), (495, 422, 429, 507), (428, 423, 494, 509), (518, 438, 433, 527), (432, 439, 521, 526), (494, 423, 432, 526), (527, 433, 422, 495), (493, 494, 526, 525), (525, 527, 495, 493), (521, 439, 428, 509), (429, 438, 518, 507), (518, 519, 508, 507), (509, 508, 519, 521), (539, 458, 463, 547), (462, 459, 538, 549), (557, 472, 469, 565), (468, 473, 559, 564), (538, 459, 468, 564), (565, 469, 458, 539), (537, 538, 564, 563), (563, 565, 539, 537), (559, 473, 462, 549), (463, 472, 557, 547), (557, 558, 548, 547), (549, 548, 558, 559), (412, 388, 586, 577), (587, 391, 413, 578), (595, 379, 400, 606), (399, 381, 598, 605), (586, 388, 399, 605), (606, 400, 391, 587), (588, 586, 605, 604), (604, 606, 587, 588), (598, 381, 412, 577), (413, 379, 595, 578), (595, 596, 576, 578), (577, 576, 596, 598), (619, 416, 421, 627), (420, 417, 617, 629), (633, 434, 427, 645), (426, 435, 635, 644), (645, 427, 416, 619), (617, 417, 426, 644), (616, 617, 644, 643), (643, 645, 619, 616), (635, 435, 420, 629), (421, 434, 633, 627), (633, 634, 628, 627), (629, 628, 634, 635), (449, 448, 656, 654), (657, 451, 450, 652), (664, 456, 457, 668), (667, 455, 454, 663), (656, 448, 455, 667), (668, 457, 451, 657), (655, 656, 667, 670), (670, 668, 657, 655), (675, 374, 449, 654), (652, 450, 372, 676), (683, 368, 456, 664), (663, 454, 370, 682), (371, 403, 480, 481), (485, 396, 369, 530), (510, 373, 389, 513), (377, 375, 499, 500), (764, 745, 747, 765), (747, 751, 757, 756), (766, 751, 749, 767), (767, 749, 745, 764), (746, 750, 748, 744), (751, 747, 761, 762), (768, 752, 755, 769), (765, 747, 752, 768), (766, 750, 754, 769), (750, 746, 753, 754), (756, 757, 759, 758), (751, 755, 759, 757), (755, 752, 758, 759), (752, 747, 756, 758), (749, 751, 762, 763), (747, 745, 760, 761), (745, 749, 763, 760), (751, 766, 769, 755), (746, 765, 768, 753), (753, 768, 769, 754), (748, 767, 764, 744), (750, 766, 767, 748), (744, 764, 765, 746), (770, 736, 737, 771), (771, 737, 739, 772), (739, 738, 773, 772), (738, 736, 770, 773), (737, 736, 738, 739), (774, 740, 741, 775), (775, 741, 743, 776), (743, 742, 777, 776), (742, 740, 774, 777), (741, 740, 742, 743), (763, 762, 761, 760, 770, 771, 772, 773, 774, 775, 776, 777), (770, 760, 763, 777, 774, 773), (806, 787, 789, 807), (789, 793, 799, 798), (808, 793, 791, 809), (809, 791, 787, 806), (788, 792, 790, 786), (793, 789, 803, 804), (810, 794, 797, 811), (807, 789, 794, 810), (808, 792, 796, 811), (792, 788, 795, 796), (798, 799, 801, 800), (793, 797, 801, 799), (797, 794, 800, 801), (794, 789, 798, 800), (791, 793, 804, 805), (789, 787, 802, 803), (787, 791, 805, 802), (793, 808, 811, 797), (788, 807, 810, 795), (795, 810, 811, 796), (790, 809, 806, 786), (792, 808, 809, 790), (786, 806, 807, 788), (812, 778, 779, 813), (813, 779, 781, 814), (781, 780, 815, 814), (780, 778, 812, 815), (779, 778, 780, 781), (816, 782, 783, 817), (817, 783, 785, 818), (785, 784, 819, 818), (784, 782, 816, 819), (783, 782, 784, 785), (805, 804, 803, 802, 812, 813, 814, 815, 816, 817, 818, 819), (812, 802, 805, 819, 816, 815)])
me_cube.polygons.foreach_set('material_index', [0, 0, 0, 0, 0, 0, 0, 0, 0, 0, 0, 0, 0, 0, 0, 0, 0, 0, 0, 0, 0, 0, 0, 0, 0, 0, 0, 0, 0, 0, 0, 0, 0, 0, 0, 0, 0, 0, 0, 0, 0, 0, 0, 0, 0, 0, 0, 0, 0, 0, 0, 0, 0, 0, 0, 0, 0, 0, 0, 0, 0, 0, 0, 0, 0, 0, 0, 0, 0, 0, 0, 0, 0, 0, 0, 0, 0, 0, 0, 0, 0, 0, 0, 0, 0, 0, 0, 0, 0, 0, 0, 0, 0, 0, 0, 0, 0, 0, 0, 0, 0, 0, 0, 0, 0, 0, 0, 0, 0, 0, 0, 0, 0, 0, 0, 0, 0, 0, 0, 0, 0, 0, 0, 0, 0, 0, 0, 0, 0, 0, 0, 0, 0, 0, 0, 0, 0, 0, 0, 0, 0, 0, 0, 0, 0, 0, 0, 0, 0, 0, 0, 0, 0, 0, 0, 0, 0, 0, 0, 0, 0, 0, 0, 0, 0, 0, 0, 0, 0, 0, 0, 0, 0, 0, 0, 0, 0, 0, 0, 0, 0, 0, 0, 0, 0, 0, 0, 0, 0, 0, 0, 0, 0, 0, 0, 0, 0, 0, 0, 0, 0, 0, 0, 0, 0, 0, 0, 0, 0, 0, 0, 0, 0, 0, 0, 0, 0, 0, 0, 0, 0, 0, 0, 0, 0, 0, 0, 0, 0, 0, 0, 0, 0, 0, 0, 0, 0, 0, 0, 0, 0, 0, 0, 0, 0, 0, 0, 0, 0, 0, 0, 0, 0, 0, 0, 0, 0, 0, 0, 0, 0, 0, 0, 0, 0, 0, 0, 0, 0, 0, 0, 0, 0, 0, 0, 0, 0, 0, 0, 0, 0, 0, 0, 0, 0, 0, 0, 0, 0, 0, 0, 0, 0, 0, 0, 0, 0, 0, 0, 0, 0, 0, 0, 0, 0, 0, 0, 0, 0, 0, 0, 0, 0, 0, 0, 0, 0, 0, 0, 0, 0, 0, 0, 0, 0, 0, 0, 0, 0, 0, 0, 0, 0, 0, 0, 0, 0, 0, 0, 0, 0, 0, 0, 0, 0, 0, 0, 0, 0, 0, 0, 0, 0, 0, 0, 0, 0, 0, 0, 0, 0, 0, 0, 0, 0, 0, 0, 0, 0, 0, 0, 0, 0, 0, 0, 0, 0, 0, 0, 0, 0, 0, 0, 0, 0, 0, 0, 0, 0, 0, 0, 0, 0, 0, 0, 0, 0, 0, 0, 0, 0, 0, 0, 0, 0, 0, 0, 0, 0, 0, 0, 0, 0, 0, 0, 0, 0, 0, 0, 0, 0, 0, 0, 0, 0, 0, 0, 0, 0, 0, 0, 0, 0, 0, 0, 0, 0, 0, 0, 0, 0, 0, 0, 0, 0, 0, 0, 0, 0, 0, 0, 0, 0, 0, 0, 0, 0, 0, 0, 0, 0, 0, 0, 0, 0, 0, 0, 0, 0, 0, 0, 0, 0, 0, 0, 0, 0, 0, 0, 0, 0, 0, 0, 0, 0, 0, 0, 0, 0, 0, 0, 0, 0, 0, 0, 0, 0, 0, 0, 0, 0, 0, 0, 0, 0, 0, 0, 0, 0, 0, 0, 0, 0, 0, 0, 0, 0, 0, 0, 0, 0, 0, 0, 0, 0, 0, 0, 0, 0, 1, 0, 0, 0, 0, 0, 0, 0, 0, 1, 1, 1, 1, 1, 1, 1, 0, 0, 0, 0, 0, 0, 0, 0, 0, 0, 0, 0, 0, 0, 0, 0, 1, 1, 2, 3, 2, 2, 2, 2, 2, 2, 2, 2, 3, 3, 3, 3, 3, 3, 3, 2, 2, 2, 2, 2, 2, 2, 2, 2, 2, 2, 2, 2, 2, 2, 2, 3, 3])
_uv = me_cube.uv_layers.new(name='UVMap')
_uv.uv.foreach_set('vector', [0.6228, 0.9825, 0.625, 0.9825, 0.625, 1.0, 0.375, 1.0, 0.375, 0.9825, 0.3859, 0.9825, 0.3859, 0.7675, 0.3928, 0.7675, 0.3928, 0.9825, 0.4068, 0.9825, 0.4138, 0.9825, 0.4277, 0.9825, 0.4277, 0.7675, 0.4347, 0.7675, 0.4347, 0.9825, 0.4486, 0.9825, 0.4486, 0.7675, 0.4556, 0.7675, 0.4556, 0.9825, 0.4695, 0.9825, 0.4765, 0.9825, 0.4904, 0.9825, 0.4974, 0.9825, 0.5113, 0.9825, 0.5183, 0.9825, 0.5322, 0.9825, 0.5322, 0.7675, 0.5392, 0.7675, 0.5392, 0.9825, 0.5531, 0.9825, 0.5531, 0.7675, 0.5601, 0.7675, 0.5601, 0.9825, 0.574, 0.9825, 0.581, 0.9825, 0.5949, 0.9825, 0.6019, 0.9825, 0.6158, 0.9825, 0.6228, 0.9825, 0.6158, 0.9825, 0.6158, 0.7675, 0.6019, 0.7675, 0.6019, 0.9825, 0.5949, 0.9825, 0.5949, 0.7675, 0.581, 0.7675, 0.581, 0.9825, 0.574, 0.9825, 0.574, 0.7675, 0.5601, 0.7675, 0.5531, 0.7675, 0.5392, 0.7675, 0.5322, 0.7675, 0.5183, 0.7675, 0.5183, 0.9825, 0.5113, 0.9825, 0.5113, 0.7675, 0.4974, 0.7675, 0.4974, 0.9825, 0.4904, 0.9825, 0.4904, 0.7675, 0.4765, 0.7675, 0.4765, 0.9825, 0.4695, 0.9825, 0.4695, 0.7675, 0.4556, 0.7675, 0.4486, 0.7675, 0.4347, 0.7675, 0.4277, 0.7675, 0.4138, 0.7675, 0.4138, 0.9825, 0.4068, 0.9825, 0.4068, 0.7675, 0.3928, 0.7675, 0.3859, 0.7675, 0.375, 0.7675, 0.375, 0.75, 0.625, 0.75, 0.625, 0.7675, 0.6228, 0.7675, 0.5183, 0.2675, 0.5183, 0.4825, 0.5322, 0.4825, 0.5392, 0.4825, 0.5531, 0.4825, 0.5601, 0.4825, 0.574, 0.4825, 0.574, 0.2675, 0.581, 0.2675, 0.581, 0.4825, 0.5949, 0.4825, 0.6019, 0.4825, 0.6158, 0.4825, 0.6158, 0.2675, 0.6228, 0.2675, 0.6228, 0.4825, 0.625, 0.4825, 0.625, 0.5, 0.375, 0.5, 0.375, 0.4825, 0.3859, 0.4825, 0.3859, 0.2675, 0.3928, 0.2675, 0.3928, 0.4825, 0.4068, 0.4825, 0.4138, 0.4825, 0.4277, 0.4825, 0.4277, 0.2675, 0.4347, 0.2675, 0.4347, 0.4825, 0.4486, 0.4825, 0.4486, 0.2675, 0.4556, 0.2675, 0.4556, 0.4825, 0.4695, 0.4825, 0.4765, 0.4825, 0.4904, 0.4825, 0.4904, 0.2675, 0.4974, 0.2675, 0.4974, 0.4825, 0.5113, 0.4825, 0.5113, 0.2675, 0.5322, 0.4825, 0.5322, 0.2675, 0.5183, 0.2675, 0.5113, 0.2675, 0.4974, 0.2675, 0.4904, 0.2675, 0.4765, 0.2675, 0.4765, 0.4825, 0.4695, 0.4825, 0.4695, 0.2675, 0.4556, 0.2675, 0.4486, 0.2675, 0.4347, 0.2675, 0.4277, 0.2675, 0.4138, 0.2675, 0.4138, 0.4825, 0.4068, 0.4825, 0.4068, 0.2675, 0.3928, 0.2675, 0.3859, 0.2675, 0.375, 0.2675, 0.375, 0.25, 0.625, 0.25, 0.625, 0.2675, 0.6228, 0.2675, 0.6158, 0.2675, 0.6019, 0.2675, 0.6019, 0.4825, 0.5949, 0.4825, 0.5949, 0.2675, 0.581, 0.2675, 0.574, 0.2675, 0.5601, 0.2675, 0.5601, 0.4825, 0.5531, 0.4825, 0.5531, 0.2675, 0.5392, 0.2675, 0.5392, 0.4825, 0.4299, 0.04322, 0.4299, 0.05465, 0.625, 0.05465, 0.625, 0.04322, 0.4299, 0.2068, 0.625, 0.2068, 0.625, 0.1954, 0.4299, 0.1954, 0.625, 0.5546, 0.625, 0.5432, 0.4299, 0.5432, 0.4299, 0.5546, 0.625, 0.6954, 0.4299, 0.6954, 0.4299, 0.7068, 0.625, 0.7068, 0.875, 0.5546, 0.875, 0.5432, 0.625, 0.5432, 0.625, 0.5546, 0.8204, 0.5546, 0.6796, 0.6954, 0.625, 0.6954, 0.625, 0.7068, 0.875, 0.7068, 0.875, 0.6954, 0.625, 0.05465, 0.625, 0.04322, 0.375, 0.04322, 0.375, 0.05465, 0.625, 0.2068, 0.625, 0.1954, 0.375, 0.1954, 0.375, 0.2068, 0.375, 0.5546, 0.625, 0.5546, 0.625, 0.5432, 0.375, 0.5432, 0.625, 0.6954, 0.375, 0.6954, 0.375, 0.7068, 0.625, 0.7068, 0.125, 0.5546, 0.3204, 0.5546, 0.375, 0.5546, 0.375, 0.5432, 0.125, 0.5432, 0.375, 0.6954, 0.1796, 0.6954, 0.125, 0.6954, 0.125, 0.7068, 0.375, 0.7068, 0.625, 0.5432, 0.625, 0.5546, 0.8204, 0.5546, 0.875, 0.5546, 0.875, 0.5432, 0.875, 0.7068, 0.875, 0.6954, 0.6796, 0.6954, 0.625, 0.6954, 0.625, 0.7068, 0.625, 0.05465, 0.625, 0.04322, 0.375, 0.04322, 0.375, 0.05465, 0.625, 0.2068, 0.625, 0.1954, 0.375, 0.1954, 0.375, 0.2068, 0.375, 0.5546, 0.625, 0.5546, 0.625, 0.5432, 0.375, 0.5432, 0.625, 0.6954, 0.375, 0.6954, 0.375, 0.7068, 0.625, 0.7068, 0.125, 0.5546, 0.3204, 0.5546, 0.375, 0.5546, 0.375, 0.5432, 0.125, 0.5432, 0.375, 0.6954, 0.1796, 0.6954, 0.125, 0.6954, 0.125, 0.7068, 0.375, 0.7068, 0.625, 0.5432, 0.625, 0.5546, 0.8204, 0.5546, 0.875, 0.5546, 0.875, 0.5432, 0.875, 0.7068, 0.875, 0.6954, 0.6796, 0.6954, 0.625, 0.6954, 0.625, 0.7068, 0.625, 0.05465, 0.625, 0.04322, 0.375, 0.04322, 0.375, 0.05465, 0.625, 0.2068, 0.625, 0.1954, 0.375, 0.1954, 0.375, 0.2068, 0.375, 0.5546, 0.625, 0.5546, 0.625, 0.5432, 0.375, 0.5432, 0.625, 0.6954, 0.375, 0.6954, 0.375, 0.7068, 0.625, 0.7068, 0.125, 0.5546, 0.3204, 0.5546, 0.375, 0.5546, 0.375, 0.5432, 0.125, 0.5432, 0.375, 0.6954, 0.1796, 0.6954, 0.125, 0.6954, 0.125, 0.7068, 0.375, 0.7068, 0.625, 0.5432, 0.625, 0.5546, 0.8204, 0.5546, 0.875, 0.5546, 0.875, 0.5432, 0.875, 0.7068, 0.875, 0.6954, 0.6796, 0.6954, 0.625, 0.6954, 0.625, 0.7068, 0.625, 0.05465, 0.625, 0.04322, 0.375, 0.04322, 0.375, 0.05465, 0.625, 0.2068, 0.625, 0.1954, 0.375, 0.1954, 0.375, 0.2068, 0.375, 0.5546, 0.625, 0.5546, 0.625, 0.5432, 0.375, 0.5432, 0.625, 0.6954, 0.375, 0.6954, 0.375, 0.7068, 0.625, 0.7068, 0.125, 0.5432, 0.125, 0.5546, 0.3204, 0.5546, 0.375, 0.5546, 0.375, 0.5432, 0.375, 0.7068, 0.375, 0.6954, 0.1796, 0.6954, 0.125, 0.6954, 0.125, 0.7068, 0.625, 0.5432, 0.625, 0.5546, 0.8204, 0.5546, 0.875, 0.5546, 0.875, 0.5432, 0.875, 0.7068, 0.875, 0.6954, 0.6796, 0.6954, 0.625, 0.6954, 0.625, 0.7068, 0.625, 0.05465, 0.625, 0.04322, 0.375, 0.04322, 0.375, 0.05465, 0.625, 0.2068, 0.625, 0.1954, 0.375, 0.1954, 0.375, 0.2068, 0.375, 0.5546, 0.625, 0.5546, 0.625, 0.5432, 0.375, 0.5432, 0.625, 0.6954, 0.375, 0.6954, 0.375, 0.7068, 0.625, 0.7068, 0.125, 0.5432, 0.125, 0.5546, 0.3204, 0.5546, 0.375, 0.5546, 0.375, 0.5432, 0.375, 0.7068, 0.375, 0.6954, 0.1796, 0.6954, 0.125, 0.6954, 0.125, 0.7068, 0.625, 0.5432, 0.625, 0.5546, 0.8204, 0.5546, 0.875, 0.5546, 0.875, 0.5432, 0.875, 0.7068, 0.875, 0.6954, 0.6796, 0.6954, 0.625, 0.6954, 0.625, 0.7068, 0.625, 0.05465, 0.625, 0.04322, 0.375, 0.04322, 0.375, 0.05465, 0.625, 0.2068, 0.625, 0.1954, 0.375, 0.1954, 0.375, 0.2068, 0.375, 0.5546, 0.625, 0.5546, 0.625, 0.5432, 0.375, 0.5432, 0.625, 0.6954, 0.375, 0.6954, 0.375, 0.7068, 0.625, 0.7068, 0.125, 0.5432, 0.125, 0.5546, 0.3204, 0.5546, 0.375, 0.5546, 0.375, 0.5432, 0.375, 0.7068, 0.375, 0.6954, 0.1796, 0.6954, 0.125, 0.6954, 0.125, 0.7068, 0.625, 0.5432, 0.625, 0.5546, 0.8204, 0.5546, 0.875, 0.5546, 0.875, 0.5432, 0.875, 0.7068, 0.875, 0.6954, 0.6796, 0.6954, 0.625, 0.6954, 0.625, 0.7068, 0.625, 0.2068, 0.625, 0.1954, 0.375, 0.1954, 0.375, 0.2068, 0.625, 0.05465, 0.625, 0.04322, 0.375, 0.04322, 0.375, 0.05465, 0.375, 0.5546, 0.625, 0.5546, 0.625, 0.5432, 0.375, 0.5432, 0.625, 0.6954, 0.375, 0.6954, 0.375, 0.7068, 0.625, 0.7068, 0.125, 0.5432, 0.125, 0.5546, 0.3204, 0.5546, 0.375, 0.5546, 0.375, 0.5432, 0.375, 0.7068, 0.375, 0.6954, 0.1796, 0.6954, 0.125, 0.6954, 0.125, 0.7068, 0.625, 0.5432, 0.625, 0.5546, 0.8204, 0.5546, 0.875, 0.5546, 0.875, 0.5432, 0.875, 0.7068, 0.875, 0.6954, 0.6796, 0.6954, 0.625, 0.6954, 0.625, 0.7068, 0.625, 0.05465, 0.625, 0.04322, 0.375, 0.04322, 0.375, 0.05465, 0.625, 0.2068, 0.625, 0.1954, 0.375, 0.1954, 0.375, 0.2068, 0.375, 0.5546, 0.625, 0.5546, 0.625, 0.5432, 0.375, 0.5432, 0.625, 0.6954, 0.375, 0.6954, 0.375, 0.7068, 0.625, 0.7068, 0.125, 0.5432, 0.125, 0.5546, 0.3204, 0.5546, 0.375, 0.5546, 0.375, 0.5432, 0.375, 0.7068, 0.375, 0.6954, 0.1796, 0.6954, 0.125, 0.6954, 0.125, 0.7068, 0.625, 0.5432, 0.625, 0.5546, 0.8204, 0.5546, 0.875, 0.5546, 0.875, 0.5432, 0.875, 0.7068, 0.875, 0.6954, 0.6796, 0.6954, 0.625, 0.6954, 0.625, 0.7068, 0.625, 0.05465, 0.625, 0.04322, 0.375, 0.04322, 0.375, 0.05465, 0.625, 0.2068, 0.625, 0.1954, 0.375, 0.1954, 0.375, 0.2068, 0.375, 0.5546, 0.625, 0.5546, 0.625, 0.5432, 0.375, 0.5432, 0.625, 0.6954, 0.375, 0.6954, 0.375, 0.7068, 0.625, 0.7068, 0.125, 0.5432, 0.125, 0.5546, 0.3204, 0.5546, 0.375, 0.5546, 0.375, 0.5432, 0.375, 0.7068, 0.375, 0.6954, 0.1796, 0.6954, 0.125, 0.6954, 0.125, 0.7068, 0.8204, 0.5546, 0.875, 0.5546, 0.875, 0.5432, 0.625, 0.5432, 0.625, 0.5546, 0.6796, 0.6954, 0.625, 0.6954, 0.625, 0.7068, 0.875, 0.7068, 0.875, 0.6954, 0.625, 0.05465, 0.625, 0.04322, 0.375, 0.04322, 0.375, 0.05465, 0.625, 0.2068, 0.625, 0.1954, 0.375, 0.1954, 0.375, 0.2068, 0.375, 0.5546, 0.625, 0.5546, 0.625, 0.5432, 0.375, 0.5432, 0.625, 0.6954, 0.375, 0.6954, 0.375, 0.7068, 0.625, 0.7068, 0.125, 0.5432, 0.125, 0.5546, 0.3204, 0.5546, 0.375, 0.5546, 0.375, 0.5432, 0.375, 0.7068, 0.375, 0.6954, 0.1796, 0.6954, 0.125, 0.6954, 0.125, 0.7068, 0.8204, 0.5546, 0.875, 0.5546, 0.875, 0.5432, 0.625, 0.5432, 0.625, 0.5546, 0.6796, 0.6954, 0.625, 0.6954, 0.625, 0.7068, 0.875, 0.7068, 0.875, 0.6954, 0.625, 0.05465, 0.625, 0.04322, 0.375, 0.04322, 0.375, 0.05465, 0.625, 0.2068, 0.625, 0.1954, 0.375, 0.1954, 0.375, 0.2068, 0.375, 0.5546, 0.625, 0.5546, 0.625, 0.5432, 0.375, 0.5432, 0.625, 0.6954, 0.375, 0.6954, 0.375, 0.7068, 0.625, 0.7068, 0.125, 0.5432, 0.125, 0.5546, 0.3204, 0.5546, 0.375, 0.5546, 0.375, 0.5432, 0.375, 0.7068, 0.375, 0.6954, 0.1796, 0.6954, 0.125, 0.6954, 0.125, 0.7068, 0.8204, 0.5546, 0.875, 0.5546, 0.875, 0.5432, 0.625, 0.5432, 0.625, 0.5546, 0.6796, 0.6954, 0.625, 0.6954, 0.625, 0.7068, 0.875, 0.7068, 0.875, 0.6954, 0.4141, 0.1954, 0.375, 0.1954, 0.375, 0.2068, 0.4141, 0.2068, 0.4141, 0.04322, 0.375, 0.04322, 0.375, 0.05465, 0.4141, 0.05465, 0.375, 0.5546, 0.4141, 0.5546, 0.4141, 0.5432, 0.375, 0.5432, 0.4141, 0.6954, 0.375, 0.6954, 0.375, 0.7068, 0.4141, 0.7068, 0.125, 0.5546, 0.3204, 0.5546, 0.375, 0.5546, 0.375, 0.5432, 0.125, 0.5432, 0.375, 0.6954, 0.1796, 0.6954, 0.125, 0.6954, 0.125, 0.7068, 0.375, 0.7068, 0.5113, 0.2325, 0.5113, 0.01747, 0.5183, 0.01747, 0.5183, 0.2325, 0.5322, 0.2325, 0.5392, 0.2325, 0.5531, 0.2325, 0.5601, 0.2325, 0.574, 0.2325, 0.574, 0.01747, 0.581, 0.01747, 0.581, 0.2325, 0.5949, 0.2325, 0.6019, 0.2325, 0.6158, 0.2325, 0.6158, 0.01747, 0.6228, 0.01747, 0.6228, 0.2325, 0.625, 0.2325, 0.625, 0.25, 0.375, 0.25, 0.375, 0.2325, 0.3859, 0.2325, 0.3859, 0.01747, 0.3928, 0.01747, 0.3928, 0.2325, 0.4068, 0.2325, 0.4138, 0.2325, 0.4277, 0.2325, 0.4277, 0.01747, 0.4347, 0.01747, 0.4347, 0.2325, 0.4486, 0.2325, 0.4486, 0.01747, 0.4556, 0.01747, 0.4556, 0.2325, 0.4695, 0.2325, 0.4765, 0.2325, 0.4904, 0.2325, 0.4904, 0.01747, 0.4974, 0.01747, 0.4974, 0.2325, 0.5322, 0.2325, 0.5322, 0.01747, 0.5183, 0.01747, 0.5113, 0.01747, 0.4974, 0.01747, 0.4904, 0.01747, 0.4765, 0.01747, 0.4765, 0.2325, 0.4695, 0.2325, 0.4695, 0.01747, 0.4556, 0.01747, 0.4486, 0.01747, 0.4347, 0.01747, 0.4277, 0.01747, 0.4138, 0.01747, 0.4138, 0.2325, 0.4068, 0.2325, 0.4068, 0.01747, 0.3928, 0.01747, 0.3859, 0.01747, 0.375, 0.01747, 0.375, 0.0, 0.625, 0.0, 0.625, 0.01747, 0.6228, 0.01747, 0.6158, 0.01747, 0.6019, 0.01747, 0.6019, 0.2325, 0.5949, 0.2325, 0.5949, 0.01747, 0.581, 0.01747, 0.574, 0.01747, 0.5601, 0.01747, 0.5601, 0.2325, 0.5531, 0.2325, 0.5531, 0.01747, 0.5392, 0.01747, 0.5392, 0.2325, 0.6228, 0.7325, 0.625, 0.7325, 0.625, 0.75, 0.375, 0.75, 0.375, 0.7325, 0.3859, 0.7325, 0.3859, 0.5175, 0.3928, 0.5175, 0.3928, 0.7325, 0.4068, 0.7325, 0.4138, 0.7325, 0.4277, 0.7325, 0.4277, 0.5175, 0.4347, 0.5175, 0.4347, 0.7325, 0.4486, 0.7325, 0.4486, 0.5175, 0.4556, 0.5175, 0.4556, 0.7325, 0.4695, 0.7325, 0.4765, 0.7325, 0.4904, 0.7325, 0.4974, 0.7325, 0.5113, 0.7325, 0.5183, 0.7325, 0.5322, 0.7325, 0.5322, 0.5175, 0.5392, 0.5175, 0.5392, 0.7325, 0.5531, 0.7325, 0.5531, 0.5175, 0.5601, 0.5175, 0.5601, 0.7325, 0.574, 0.7325, 0.581, 0.7325, 0.5949, 0.7325, 0.6019, 0.7325, 0.6158, 0.7325, 0.6158, 0.5175, 0.6019, 0.5175, 0.6019, 0.7325, 0.5949, 0.7325, 0.5949, 0.5175, 0.581, 0.5175, 0.581, 0.7325, 0.574, 0.7325, 0.574, 0.5175, 0.5601, 0.5175, 0.5531, 0.5175, 0.5392, 0.5175, 0.5322, 0.5175, 0.5183, 0.5175, 0.5183, 0.7325, 0.5113, 0.7325, 0.5113, 0.5175, 0.4974, 0.5175, 0.4974, 0.7325, 0.4904, 0.7325, 0.4904, 0.5175, 0.4765, 0.5175, 0.4765, 0.7325, 0.4695, 0.7325, 0.4695, 0.5175, 0.4556, 0.5175, 0.4486, 0.5175, 0.4347, 0.5175, 0.4277, 0.5175, 0.4138, 0.5175, 0.4138, 0.7325, 0.4068, 0.7325, 0.4068, 0.5175, 0.3928, 0.5175, 0.3859, 0.5175, 0.375, 0.5175, 0.375, 0.5, 0.625, 0.5, 0.625, 0.5175, 0.6228, 0.5175, 0.6228, 0.7325, 0.6158, 0.7325, 0.4299, 0.2068, 0.625, 0.2068, 0.625, 0.1954, 0.4299, 0.1954, 0.625, 0.05465, 0.625, 0.04322, 0.4299, 0.04322, 0.4299, 0.05465, 0.4299, 0.6954, 0.4299, 0.7068, 0.625, 0.7068, 0.625, 0.6954, 0.625, 0.5546, 0.625, 0.5432, 0.4299, 0.5432, 0.4299, 0.5546, 0.625, 0.6954, 0.625, 0.7068, 0.875, 0.7068, 0.875, 0.6954, 0.875, 0.5432, 0.625, 0.5432, 0.625, 0.5546, 0.875, 0.5546, 0.625, 0.5546, 0.625, 0.5854, 0.875, 0.6646, 0.875, 0.5546, 0.875, 0.6954, 0.875, 0.6646, 0.625, 0.5854, 0.625, 0.6954, 0.625, 0.04322, 0.375, 0.04322, 0.375, 0.05465, 0.625, 0.05465, 0.375, 0.1954, 0.375, 0.2068, 0.625, 0.2068, 0.625, 0.1954, 0.625, 0.5546, 0.625, 0.5432, 0.375, 0.5432, 0.375, 0.5546, 0.375, 0.7068, 0.625, 0.7068, 0.625, 0.6954, 0.375, 0.6954, 0.375, 0.5546, 0.375, 0.5432, 0.125, 0.5432, 0.125, 0.5546, 0.125, 0.6954, 0.125, 0.7068, 0.375, 0.7068, 0.375, 0.6954, 0.125, 0.5854, 0.125, 0.6954, 0.375, 0.6954, 0.375, 0.6646, 0.375, 0.6646, 0.375, 0.5546, 0.125, 0.5546, 0.125, 0.5854, 0.625, 0.7068, 0.875, 0.7068, 0.875, 0.6954, 0.625, 0.6954, 0.875, 0.5432, 0.625, 0.5432, 0.625, 0.5546, 0.875, 0.5546, 0.625, 0.5854, 0.875, 0.6646, 0.875, 0.5546, 0.625, 0.5546, 0.875, 0.6646, 0.625, 0.5854, 0.625, 0.6954, 0.875, 0.6954, 0.625, 0.04322, 0.375, 0.04322, 0.375, 0.05465, 0.625, 0.05465, 0.375, 0.1954, 0.375, 0.2068, 0.625, 0.2068, 0.625, 0.1954, 0.625, 0.5546, 0.625, 0.5432, 0.375, 0.5432, 0.375, 0.5546, 0.375, 0.7068, 0.625, 0.7068, 0.625, 0.6954, 0.375, 0.6954, 0.375, 0.5546, 0.375, 0.5432, 0.125, 0.5432, 0.125, 0.5546, 0.125, 0.6954, 0.125, 0.7068, 0.375, 0.7068, 0.375, 0.6954, 0.125, 0.5854, 0.125, 0.6954, 0.375, 0.6954, 0.375, 0.6646, 0.375, 0.6646, 0.375, 0.5546, 0.125, 0.5546, 0.125, 0.5854, 0.875, 0.5432, 0.625, 0.5432, 0.625, 0.5546, 0.875, 0.5546, 0.625, 0.7068, 0.875, 0.7068, 0.875, 0.6954, 0.625, 0.6954, 0.625, 0.5854, 0.875, 0.6646, 0.875, 0.5546, 0.625, 0.5546, 0.875, 0.6646, 0.625, 0.5854, 0.625, 0.6954, 0.875, 0.6954, 0.375, 0.1954, 0.375, 0.2068, 0.625, 0.2068, 0.625, 0.1954, 0.625, 0.04322, 0.375, 0.04322, 0.375, 0.05465, 0.625, 0.05465, 0.375, 0.7068, 0.625, 0.7068, 0.625, 0.6954, 0.375, 0.6954, 0.625, 0.5546, 0.625, 0.5432, 0.375, 0.5432, 0.375, 0.5546, 0.375, 0.5546, 0.375, 0.5432, 0.125, 0.5432, 0.125, 0.5546, 0.125, 0.6954, 0.125, 0.7068, 0.375, 0.7068, 0.375, 0.6954, 0.125, 0.5854, 0.125, 0.6954, 0.375, 0.6954, 0.375, 0.6646, 0.375, 0.6646, 0.375, 0.5546, 0.125, 0.5546, 0.125, 0.5854, 0.625, 0.7068, 0.875, 0.7068, 0.875, 0.6954, 0.625, 0.6954, 0.875, 0.5432, 0.625, 0.5432, 0.625, 0.5546, 0.875, 0.5546, 0.625, 0.5854, 0.875, 0.6646, 0.875, 0.5546, 0.625, 0.5546, 0.875, 0.6646, 0.625, 0.5854, 0.625, 0.6954, 0.875, 0.6954, 0.625, 0.04322, 0.375, 0.04322, 0.375, 0.05465, 0.625, 0.05465, 0.375, 0.1954, 0.375, 0.2068, 0.625, 0.2068, 0.625, 0.1954, 0.625, 0.5546, 0.625, 0.5432, 0.375, 0.5432, 0.375, 0.5546, 0.375, 0.7068, 0.625, 0.7068, 0.625, 0.6954, 0.375, 0.6954, 0.125, 0.6954, 0.125, 0.7068, 0.375, 0.7068, 0.375, 0.6954, 0.375, 0.5546, 0.375, 0.5432, 0.125, 0.5432, 0.125, 0.5546, 0.125, 0.5854, 0.125, 0.6954, 0.375, 0.6954, 0.375, 0.6646, 0.375, 0.6646, 0.375, 0.5546, 0.125, 0.5546, 0.125, 0.5854, 0.625, 0.6954, 0.625, 0.7068, 0.875, 0.7068, 0.875, 0.6954, 0.875, 0.5432, 0.625, 0.5432, 0.625, 0.5546, 0.875, 0.5546, 0.625, 0.5546, 0.625, 0.5854, 0.875, 0.6646, 0.875, 0.5546, 0.625, 0.5854, 0.625, 0.6954, 0.875, 0.6954, 0.875, 0.6646, 0.375, 0.1954, 0.375, 0.2068, 0.625, 0.2068, 0.625, 0.1954, 0.625, 0.04322, 0.375, 0.04322, 0.375, 0.05465, 0.625, 0.05465, 0.625, 0.5546, 0.625, 0.5432, 0.375, 0.5432, 0.375, 0.5546, 0.375, 0.7068, 0.625, 0.7068, 0.625, 0.6954, 0.375, 0.6954, 0.125, 0.6954, 0.125, 0.7068, 0.375, 0.7068, 0.375, 0.6954, 0.375, 0.5546, 0.375, 0.5432, 0.125, 0.5432, 0.125, 0.5546, 0.125, 0.5854, 0.125, 0.6954, 0.375, 0.6954, 0.375, 0.6646, 0.375, 0.6646, 0.375, 0.5546, 0.125, 0.5546, 0.125, 0.5854, 0.625, 0.6954, 0.625, 0.7068, 0.875, 0.7068, 0.875, 0.6954, 0.875, 0.5432, 0.625, 0.5432, 0.625, 0.5546, 0.875, 0.5546, 0.875, 0.6646, 0.875, 0.5546, 0.625, 0.5546, 0.625, 0.5854, 0.875, 0.6954, 0.875, 0.6646, 0.625, 0.5854, 0.625, 0.6954, 0.375, 0.1954, 0.375, 0.2068, 0.625, 0.2068, 0.625, 0.1954, 0.625, 0.04322, 0.375, 0.04322, 0.375, 0.05465, 0.625, 0.05465, 0.625, 0.5546, 0.625, 0.5432, 0.375, 0.5432, 0.375, 0.5546, 0.375, 0.7068, 0.625, 0.7068, 0.625, 0.6954, 0.375, 0.6954, 0.125, 0.6954, 0.125, 0.7068, 0.375, 0.7068, 0.375, 0.6954, 0.375, 0.5546, 0.375, 0.5432, 0.125, 0.5432, 0.125, 0.5546, 0.125, 0.5854, 0.125, 0.6954, 0.375, 0.6954, 0.375, 0.6646, 0.375, 0.6646, 0.375, 0.5546, 0.125, 0.5546, 0.125, 0.5854, 0.625, 0.6954, 0.625, 0.7068, 0.875, 0.7068, 0.875, 0.6954, 0.875, 0.5432, 0.625, 0.5432, 0.625, 0.5546, 0.875, 0.5546, 0.875, 0.6646, 0.875, 0.5546, 0.625, 0.5546, 0.625, 0.5854, 0.875, 0.6954, 0.875, 0.6646, 0.625, 0.5854, 0.625, 0.6954, 0.375, 0.1954, 0.375, 0.2068, 0.625, 0.2068, 0.625, 0.1954, 0.625, 0.04322, 0.375, 0.04322, 0.375, 0.05465, 0.625, 0.05465, 0.625, 0.5546, 0.625, 0.5432, 0.375, 0.5432, 0.375, 0.5546, 0.375, 0.7068, 0.625, 0.7068, 0.625, 0.6954, 0.375, 0.6954, 0.125, 0.6954, 0.125, 0.7068, 0.375, 0.7068, 0.375, 0.6954, 0.375, 0.5546, 0.375, 0.5432, 0.125, 0.5432, 0.125, 0.5546, 0.125, 0.5854, 0.125, 0.6954, 0.375, 0.6954, 0.375, 0.6646, 0.375, 0.6646, 0.375, 0.5546, 0.125, 0.5546, 0.125, 0.5854, 0.625, 0.6954, 0.625, 0.7068, 0.875, 0.7068, 0.875, 0.6954, 0.875, 0.5432, 0.625, 0.5432, 0.625, 0.5546, 0.875, 0.5546, 0.625, 0.5546, 0.625, 0.5854, 0.875, 0.6646, 0.875, 0.5546, 0.875, 0.6954, 0.875, 0.6646, 0.625, 0.5854, 0.625, 0.6954, 0.375, 0.1954, 0.375, 0.2068, 0.625, 0.2068, 0.625, 0.1954, 0.625, 0.04322, 0.375, 0.04322, 0.375, 0.05465, 0.625, 0.05465, 0.625, 0.5546, 0.625, 0.5432, 0.375, 0.5432, 0.375, 0.5546, 0.375, 0.7068, 0.625, 0.7068, 0.625, 0.6954, 0.375, 0.6954, 0.125, 0.6954, 0.125, 0.7068, 0.375, 0.7068, 0.375, 0.6954, 0.375, 0.5546, 0.375, 0.5432, 0.125, 0.5432, 0.125, 0.5546, 0.125, 0.5854, 0.125, 0.6954, 0.375, 0.6954, 0.375, 0.6646, 0.375, 0.6646, 0.375, 0.5546, 0.125, 0.5546, 0.125, 0.5854, 0.625, 0.6954, 0.625, 0.7068, 0.875, 0.7068, 0.875, 0.6954, 0.875, 0.5432, 0.625, 0.5432, 0.625, 0.5546, 0.875, 0.5546, 0.625, 0.5546, 0.625, 0.5854, 0.875, 0.6646, 0.875, 0.5546, 0.875, 0.6954, 0.875, 0.6646, 0.625, 0.5854, 0.625, 0.6954, 0.375, 0.1954, 0.375, 0.2068, 0.625, 0.2068, 0.625, 0.1954, 0.625, 0.04322, 0.375, 0.04322, 0.375, 0.05465, 0.625, 0.05465, 0.625, 0.5546, 0.625, 0.5432, 0.375, 0.5432, 0.375, 0.5546, 0.375, 0.7068, 0.625, 0.7068, 0.625, 0.6954, 0.375, 0.6954, 0.125, 0.6954, 0.125, 0.7068, 0.375, 0.7068, 0.375, 0.6954, 0.375, 0.5546, 0.375, 0.5432, 0.125, 0.5432, 0.125, 0.5546, 0.125, 0.5854, 0.125, 0.6954, 0.375, 0.6954, 0.375, 0.6646, 0.375, 0.6646, 0.375, 0.5546, 0.125, 0.5546, 0.125, 0.5854, 0.625, 0.6954, 0.625, 0.7068, 0.875, 0.7068, 0.875, 0.6954, 0.875, 0.5432, 0.625, 0.5432, 0.625, 0.5546, 0.875, 0.5546, 0.625, 0.5546, 0.625, 0.5854, 0.875, 0.6646, 0.875, 0.5546, 0.875, 0.6954, 0.875, 0.6646, 0.625, 0.5854, 0.625, 0.6954, 0.625, 0.04322, 0.375, 0.04322, 0.375, 0.05465, 0.625, 0.05465, 0.375, 0.1954, 0.375, 0.2068, 0.625, 0.2068, 0.625, 0.1954, 0.625, 0.5546, 0.625, 0.5432, 0.375, 0.5432, 0.375, 0.5546, 0.375, 0.7068, 0.625, 0.7068, 0.625, 0.6954, 0.375, 0.6954, 0.125, 0.6954, 0.125, 0.7068, 0.375, 0.7068, 0.375, 0.6954, 0.375, 0.5546, 0.375, 0.5432, 0.125, 0.5432, 0.125, 0.5546, 0.125, 0.5854, 0.125, 0.6954, 0.375, 0.6954, 0.375, 0.6646, 0.375, 0.6646, 0.375, 0.5546, 0.125, 0.5546, 0.125, 0.5854, 0.625, 0.6954, 0.625, 0.7068, 0.875, 0.7068, 0.875, 0.6954, 0.875, 0.5432, 0.625, 0.5432, 0.625, 0.5546, 0.875, 0.5546, 0.625, 0.5546, 0.625, 0.5854, 0.875, 0.6646, 0.875, 0.5546, 0.875, 0.6954, 0.875, 0.6646, 0.625, 0.5854, 0.625, 0.6954, 0.375, 0.1954, 0.375, 0.2068, 0.625, 0.2068, 0.625, 0.1954, 0.625, 0.04322, 0.375, 0.04322, 0.375, 0.05465, 0.625, 0.05465, 0.625, 0.5546, 0.625, 0.5432, 0.375, 0.5432, 0.375, 0.5546, 0.375, 0.7068, 0.625, 0.7068, 0.625, 0.6954, 0.375, 0.6954, 0.375, 0.5546, 0.375, 0.5432, 0.125, 0.5432, 0.125, 0.5546, 0.125, 0.6954, 0.125, 0.7068, 0.375, 0.7068, 0.375, 0.6954, 0.125, 0.5854, 0.125, 0.6954, 0.375, 0.6954, 0.375, 0.6646, 0.375, 0.6646, 0.375, 0.5546, 0.125, 0.5546, 0.125, 0.5854, 0.625, 0.6954, 0.625, 0.7068, 0.875, 0.7068, 0.875, 0.6954, 0.875, 0.5432, 0.625, 0.5432, 0.625, 0.5546, 0.875, 0.5546, 0.625, 0.5546, 0.625, 0.5854, 0.875, 0.6646, 0.875, 0.5546, 0.875, 0.6954, 0.875, 0.6646, 0.625, 0.5854, 0.625, 0.6954, 0.4141, 0.04322, 0.375, 0.04322, 0.375, 0.05465, 0.4141, 0.05465, 0.375, 0.1954, 0.375, 0.2068, 0.4141, 0.2068, 0.4141, 0.1954, 0.4141, 0.5546, 0.4141, 0.5432, 0.375, 0.5432, 0.375, 0.5546, 0.375, 0.6954, 0.375, 0.7068, 0.4141, 0.7068, 0.4141, 0.6954, 0.125, 0.6954, 0.125, 0.7068, 0.375, 0.7068, 0.375, 0.6954, 0.375, 0.5546, 0.375, 0.5432, 0.125, 0.5432, 0.125, 0.5546, 0.125, 0.5854, 0.125, 0.6954, 0.375, 0.6954, 0.375, 0.6646, 0.375, 0.6646, 0.375, 0.5546, 0.125, 0.5546, 0.125, 0.5854, 0.875, 0.7325, 0.875, 0.75, 0.8575, 0.75, 0.8575, 0.7325, 0.8575, 0.5175, 0.8575, 0.5, 0.875, 0.5, 0.875, 0.5175, 0.625, 0.5175, 0.625, 0.5, 0.6425, 0.5, 0.6425, 0.5175, 0.6425, 0.7325, 0.6425, 0.75, 0.625, 0.75, 0.625, 0.7325, 0.375, 0.75, 0.3575, 0.75, 0.3575, 0.7325, 0.375, 0.7325, 0.3575, 0.5175, 0.3575, 0.5, 0.375, 0.5, 0.375, 0.5175, 0.125, 0.5175, 0.125, 0.5, 0.1425, 0.5, 0.1425, 0.5175, 0.1425, 0.75, 0.125, 0.75, 0.125, 0.7325, 0.1425, 0.7325, 0.6228, 0.9825, 0.625, 0.9825, 0.625, 1.0, 0.375, 1.0, 0.375, 0.9825, 0.3859, 0.9825, 0.3859, 0.7675, 0.3928, 0.7675, 0.3928, 0.9825, 0.4068, 0.9825, 0.4138, 0.9825, 0.4277, 0.9825, 0.4277, 0.7675, 0.4347, 0.7675, 0.4347, 0.9825, 0.4486, 0.9825, 0.4486, 0.7675, 0.4556, 0.7675, 0.4556, 0.9825, 0.4695, 0.9825, 0.4765, 0.9825, 0.4904, 0.9825, 0.4974, 0.9825, 0.5113, 0.9825, 0.5183, 0.9825, 0.5322, 0.9825, 0.5322, 0.7675, 0.5392, 0.7675, 0.5392, 0.9825, 0.5531, 0.9825, 0.5531, 0.7675, 0.5601, 0.7675, 0.5601, 0.9825, 0.574, 0.9825, 0.581, 0.9825, 0.5949, 0.9825, 0.6019, 0.9825, 0.6158, 0.9825, 0.6228, 0.9825, 0.6158, 0.9825, 0.6158, 0.7675, 0.6019, 0.7675, 0.6019, 0.9825, 0.5949, 0.9825, 0.5949, 0.7675, 0.581, 0.7675, 0.581, 0.9825, 0.574, 0.9825, 0.574, 0.7675, 0.5601, 0.7675, 0.5531, 0.7675, 0.5392, 0.7675, 0.5322, 0.7675, 0.5183, 0.7675, 0.5183, 0.9825, 0.5113, 0.9825, 0.5113, 0.7675, 0.4974, 0.7675, 0.4974, 0.9825, 0.4904, 0.9825, 0.4904, 0.7675, 0.4765, 0.7675, 0.4765, 0.9825, 0.4695, 0.9825, 0.4695, 0.7675, 0.4556, 0.7675, 0.4486, 0.7675, 0.4347, 0.7675, 0.4277, 0.7675, 0.4138, 0.7675, 0.4138, 0.9825, 0.4068, 0.9825, 0.4068, 0.7675, 0.3928, 0.7675, 0.3859, 0.7675, 0.375, 0.7675, 0.375, 0.75, 0.625, 0.75, 0.625, 0.7675, 0.6228, 0.7675, 0.5183, 0.2675, 0.5183, 0.4825, 0.5322, 0.4825, 0.5392, 0.4825, 0.5531, 0.4825, 0.5601, 0.4825, 0.574, 0.4825, 0.574, 0.2675, 0.581, 0.2675, 0.581, 0.4825, 0.5949, 0.4825, 0.6019, 0.4825, 0.6158, 0.4825, 0.6158, 0.2675, 0.6228, 0.2675, 0.6228, 0.4825, 0.625, 0.4825, 0.625, 0.5, 0.375, 0.5, 0.375, 0.4825, 0.3859, 0.4825, 0.3859, 0.2675, 0.3928, 0.2675, 0.3928, 0.4825, 0.4068, 0.4825, 0.4138, 0.4825, 0.4277, 0.4825, 0.4277, 0.2675, 0.4347, 0.2675, 0.4347, 0.4825, 0.4486, 0.4825, 0.4486, 0.2675, 0.4556, 0.2675, 0.4556, 0.4825, 0.4695, 0.4825, 0.4765, 0.4825, 0.4904, 0.4825, 0.4904, 0.2675, 0.4974, 0.2675, 0.4974, 0.4825, 0.5113, 0.4825, 0.5113, 0.2675, 0.5322, 0.4825, 0.5322, 0.2675, 0.5183, 0.2675, 0.5113, 0.2675, 0.4974, 0.2675, 0.4904, 0.2675, 0.4765, 0.2675, 0.4765, 0.4825, 0.4695, 0.4825, 0.4695, 0.2675, 0.4556, 0.2675, 0.4486, 0.2675, 0.4347, 0.2675, 0.4277, 0.2675, 0.4138, 0.2675, 0.4138, 0.4825, 0.4068, 0.4825, 0.4068, 0.2675, 0.3928, 0.2675, 0.3859, 0.2675, 0.375, 0.2675, 0.375, 0.25, 0.625, 0.25, 0.625, 0.2675, 0.6228, 0.2675, 0.6158, 0.2675, 0.6019, 0.2675, 0.6019, 0.4825, 0.5949, 0.4825, 0.5949, 0.2675, 0.581, 0.2675, 0.574, 0.2675, 0.5601, 0.2675, 0.5601, 0.4825, 0.5531, 0.4825, 0.5531, 0.2675, 0.5392, 0.2675, 0.5392, 0.4825, 0.4299, 0.04322, 0.4299, 0.05465, 0.625, 0.05465, 0.625, 0.04322, 0.4299, 0.2068, 0.625, 0.2068, 0.625, 0.1954, 0.4299, 0.1954, 0.625, 0.5546, 0.625, 0.5432, 0.4299, 0.5432, 0.4299, 0.5546, 0.625, 0.6954, 0.4299, 0.6954, 0.4299, 0.7068, 0.625, 0.7068, 0.875, 0.5546, 0.875, 0.5432, 0.625, 0.5432, 0.625, 0.5546, 0.8204, 0.5546, 0.6796, 0.6954, 0.625, 0.6954, 0.625, 0.7068, 0.875, 0.7068, 0.875, 0.6954, 0.625, 0.05465, 0.625, 0.04322, 0.375, 0.04322, 0.375, 0.05465, 0.625, 0.2068, 0.625, 0.1954, 0.375, 0.1954, 0.375, 0.2068, 0.375, 0.5546, 0.625, 0.5546, 0.625, 0.5432, 0.375, 0.5432, 0.625, 0.6954, 0.375, 0.6954, 0.375, 0.7068, 0.625, 0.7068, 0.125, 0.5546, 0.3204, 0.5546, 0.375, 0.5546, 0.375, 0.5432, 0.125, 0.5432, 0.375, 0.6954, 0.1796, 0.6954, 0.125, 0.6954, 0.125, 0.7068, 0.375, 0.7068, 0.625, 0.5432, 0.625, 0.5546, 0.8204, 0.5546, 0.875, 0.5546, 0.875, 0.5432, 0.875, 0.7068, 0.875, 0.6954, 0.6796, 0.6954, 0.625, 0.6954, 0.625, 0.7068, 0.625, 0.05465, 0.625, 0.04322, 0.375, 0.04322, 0.375, 0.05465, 0.625, 0.2068, 0.625, 0.1954, 0.375, 0.1954, 0.375, 0.2068, 0.375, 0.5546, 0.625, 0.5546, 0.625, 0.5432, 0.375, 0.5432, 0.625, 0.6954, 0.375, 0.6954, 0.375, 0.7068, 0.625, 0.7068, 0.125, 0.5546, 0.3204, 0.5546, 0.375, 0.5546, 0.375, 0.5432, 0.125, 0.5432, 0.375, 0.6954, 0.1796, 0.6954, 0.125, 0.6954, 0.125, 0.7068, 0.375, 0.7068, 0.625, 0.5432, 0.625, 0.5546, 0.8204, 0.5546, 0.875, 0.5546, 0.875, 0.5432, 0.875, 0.7068, 0.875, 0.6954, 0.6796, 0.6954, 0.625, 0.6954, 0.625, 0.7068, 0.625, 0.05465, 0.625, 0.04322, 0.375, 0.04322, 0.375, 0.05465, 0.625, 0.2068, 0.625, 0.1954, 0.375, 0.1954, 0.375, 0.2068, 0.375, 0.5546, 0.625, 0.5546, 0.625, 0.5432, 0.375, 0.5432, 0.625, 0.6954, 0.375, 0.6954, 0.375, 0.7068, 0.625, 0.7068, 0.125, 0.5546, 0.3204, 0.5546, 0.375, 0.5546, 0.375, 0.5432, 0.125, 0.5432, 0.375, 0.6954, 0.1796, 0.6954, 0.125, 0.6954, 0.125, 0.7068, 0.375, 0.7068, 0.625, 0.5432, 0.625, 0.5546, 0.8204, 0.5546, 0.875, 0.5546, 0.875, 0.5432, 0.875, 0.7068, 0.875, 0.6954, 0.6796, 0.6954, 0.625, 0.6954, 0.625, 0.7068, 0.625, 0.05465, 0.625, 0.04322, 0.375, 0.04322, 0.375, 0.05465, 0.625, 0.2068, 0.625, 0.1954, 0.375, 0.1954, 0.375, 0.2068, 0.375, 0.5546, 0.625, 0.5546, 0.625, 0.5432, 0.375, 0.5432, 0.625, 0.6954, 0.375, 0.6954, 0.375, 0.7068, 0.625, 0.7068, 0.125, 0.5432, 0.125, 0.5546, 0.3204, 0.5546, 0.375, 0.5546, 0.375, 0.5432, 0.375, 0.7068, 0.375, 0.6954, 0.1796, 0.6954, 0.125, 0.6954, 0.125, 0.7068, 0.625, 0.5432, 0.625, 0.5546, 0.8204, 0.5546, 0.875, 0.5546, 0.875, 0.5432, 0.875, 0.7068, 0.875, 0.6954, 0.6796, 0.6954, 0.625, 0.6954, 0.625, 0.7068, 0.625, 0.05465, 0.625, 0.04322, 0.375, 0.04322, 0.375, 0.05465, 0.625, 0.2068, 0.625, 0.1954, 0.375, 0.1954, 0.375, 0.2068, 0.375, 0.5546, 0.625, 0.5546, 0.625, 0.5432, 0.375, 0.5432, 0.625, 0.6954, 0.375, 0.6954, 0.375, 0.7068, 0.625, 0.7068, 0.125, 0.5432, 0.125, 0.5546, 0.3204, 0.5546, 0.375, 0.5546, 0.375, 0.5432, 0.375, 0.7068, 0.375, 0.6954, 0.1796, 0.6954, 0.125, 0.6954, 0.125, 0.7068, 0.625, 0.5432, 0.625, 0.5546, 0.8204, 0.5546, 0.875, 0.5546, 0.875, 0.5432, 0.875, 0.7068, 0.875, 0.6954, 0.6796, 0.6954, 0.625, 0.6954, 0.625, 0.7068, 0.625, 0.05465, 0.625, 0.04322, 0.375, 0.04322, 0.375, 0.05465, 0.625, 0.2068, 0.625, 0.1954, 0.375, 0.1954, 0.375, 0.2068, 0.375, 0.5546, 0.625, 0.5546, 0.625, 0.5432, 0.375, 0.5432, 0.625, 0.6954, 0.375, 0.6954, 0.375, 0.7068, 0.625, 0.7068, 0.125, 0.5432, 0.125, 0.5546, 0.3204, 0.5546, 0.375, 0.5546, 0.375, 0.5432, 0.375, 0.7068, 0.375, 0.6954, 0.1796, 0.6954, 0.125, 0.6954, 0.125, 0.7068, 0.625, 0.5432, 0.625, 0.5546, 0.8204, 0.5546, 0.875, 0.5546, 0.875, 0.5432, 0.875, 0.7068, 0.875, 0.6954, 0.6796, 0.6954, 0.625, 0.6954, 0.625, 0.7068, 0.625, 0.2068, 0.625, 0.1954, 0.375, 0.1954, 0.375, 0.2068, 0.625, 0.05465, 0.625, 0.04322, 0.375, 0.04322, 0.375, 0.05465, 0.375, 0.5546, 0.625, 0.5546, 0.625, 0.5432, 0.375, 0.5432, 0.625, 0.6954, 0.375, 0.6954, 0.375, 0.7068, 0.625, 0.7068, 0.125, 0.5432, 0.125, 0.5546, 0.3204, 0.5546, 0.375, 0.5546, 0.375, 0.5432, 0.375, 0.7068, 0.375, 0.6954, 0.1796, 0.6954, 0.125, 0.6954, 0.125, 0.7068, 0.625, 0.5432, 0.625, 0.5546, 0.8204, 0.5546, 0.875, 0.5546, 0.875, 0.5432, 0.875, 0.7068, 0.875, 0.6954, 0.6796, 0.6954, 0.625, 0.6954, 0.625, 0.7068, 0.625, 0.05465, 0.625, 0.04322, 0.375, 0.04322, 0.375, 0.05465, 0.625, 0.2068, 0.625, 0.1954, 0.375, 0.1954, 0.375, 0.2068, 0.375, 0.5546, 0.625, 0.5546, 0.625, 0.5432, 0.375, 0.5432, 0.625, 0.6954, 0.375, 0.6954, 0.375, 0.7068, 0.625, 0.7068, 0.125, 0.5432, 0.125, 0.5546, 0.3204, 0.5546, 0.375, 0.5546, 0.375, 0.5432, 0.375, 0.7068, 0.375, 0.6954, 0.1796, 0.6954, 0.125, 0.6954, 0.125, 0.7068, 0.625, 0.5432, 0.625, 0.5546, 0.8204, 0.5546, 0.875, 0.5546, 0.875, 0.5432, 0.875, 0.7068, 0.875, 0.6954, 0.6796, 0.6954, 0.625, 0.6954, 0.625, 0.7068, 0.625, 0.05465, 0.625, 0.04322, 0.375, 0.04322, 0.375, 0.05465, 0.625, 0.2068, 0.625, 0.1954, 0.375, 0.1954, 0.375, 0.2068, 0.375, 0.5546, 0.625, 0.5546, 0.625, 0.5432, 0.375, 0.5432, 0.625, 0.6954, 0.375, 0.6954, 0.375, 0.7068, 0.625, 0.7068, 0.125, 0.5432, 0.125, 0.5546, 0.3204, 0.5546, 0.375, 0.5546, 0.375, 0.5432, 0.375, 0.7068, 0.375, 0.6954, 0.1796, 0.6954, 0.125, 0.6954, 0.125, 0.7068, 0.8204, 0.5546, 0.875, 0.5546, 0.875, 0.5432, 0.625, 0.5432, 0.625, 0.5546, 0.6796, 0.6954, 0.625, 0.6954, 0.625, 0.7068, 0.875, 0.7068, 0.875, 0.6954, 0.625, 0.05465, 0.625, 0.04322, 0.375, 0.04322, 0.375, 0.05465, 0.625, 0.2068, 0.625, 0.1954, 0.375, 0.1954, 0.375, 0.2068, 0.375, 0.5546, 0.625, 0.5546, 0.625, 0.5432, 0.375, 0.5432, 0.625, 0.6954, 0.375, 0.6954, 0.375, 0.7068, 0.625, 0.7068, 0.125, 0.5432, 0.125, 0.5546, 0.3204, 0.5546, 0.375, 0.5546, 0.375, 0.5432, 0.375, 0.7068, 0.375, 0.6954, 0.1796, 0.6954, 0.125, 0.6954, 0.125, 0.7068, 0.8204, 0.5546, 0.875, 0.5546, 0.875, 0.5432, 0.625, 0.5432, 0.625, 0.5546, 0.6796, 0.6954, 0.625, 0.6954, 0.625, 0.7068, 0.875, 0.7068, 0.875, 0.6954, 0.625, 0.05465, 0.625, 0.04322, 0.375, 0.04322, 0.375, 0.05465, 0.625, 0.2068, 0.625, 0.1954, 0.375, 0.1954, 0.375, 0.2068, 0.375, 0.5546, 0.625, 0.5546, 0.625, 0.5432, 0.375, 0.5432, 0.625, 0.6954, 0.375, 0.6954, 0.375, 0.7068, 0.625, 0.7068, 0.125, 0.5432, 0.125, 0.5546, 0.3204, 0.5546, 0.375, 0.5546, 0.375, 0.5432, 0.375, 0.7068, 0.375, 0.6954, 0.1796, 0.6954, 0.125, 0.6954, 0.125, 0.7068, 0.8204, 0.5546, 0.875, 0.5546, 0.875, 0.5432, 0.625, 0.5432, 0.625, 0.5546, 0.6796, 0.6954, 0.625, 0.6954, 0.625, 0.7068, 0.875, 0.7068, 0.875, 0.6954, 0.4141, 0.1954, 0.375, 0.1954, 0.375, 0.2068, 0.4141, 0.2068, 0.4141, 0.04322, 0.375, 0.04322, 0.375, 0.05465, 0.4141, 0.05465, 0.375, 0.5546, 0.4141, 0.5546, 0.4141, 0.5432, 0.375, 0.5432, 0.4141, 0.6954, 0.375, 0.6954, 0.375, 0.7068, 0.4141, 0.7068, 0.125, 0.5546, 0.3204, 0.5546, 0.375, 0.5546, 0.375, 0.5432, 0.125, 0.5432, 0.375, 0.6954, 0.1796, 0.6954, 0.125, 0.6954, 0.125, 0.7068, 0.375, 0.7068, 0.5113, 0.2325, 0.5113, 0.01747, 0.5183, 0.01747, 0.5183, 0.2325, 0.5322, 0.2325, 0.5392, 0.2325, 0.5531, 0.2325, 0.5601, 0.2325, 0.574, 0.2325, 0.574, 0.01747, 0.581, 0.01747, 0.581, 0.2325, 0.5949, 0.2325, 0.6019, 0.2325, 0.6158, 0.2325, 0.6158, 0.01747, 0.6228, 0.01747, 0.6228, 0.2325, 0.625, 0.2325, 0.625, 0.25, 0.375, 0.25, 0.375, 0.2325, 0.3859, 0.2325, 0.3859, 0.01747, 0.3928, 0.01747, 0.3928, 0.2325, 0.4068, 0.2325, 0.4138, 0.2325, 0.4277, 0.2325, 0.4277, 0.01747, 0.4347, 0.01747, 0.4347, 0.2325, 0.4486, 0.2325, 0.4486, 0.01747, 0.4556, 0.01747, 0.4556, 0.2325, 0.4695, 0.2325, 0.4765, 0.2325, 0.4904, 0.2325, 0.4904, 0.01747, 0.4974, 0.01747, 0.4974, 0.2325, 0.5322, 0.2325, 0.5322, 0.01747, 0.5183, 0.01747, 0.5113, 0.01747, 0.4974, 0.01747, 0.4904, 0.01747, 0.4765, 0.01747, 0.4765, 0.2325, 0.4695, 0.2325, 0.4695, 0.01747, 0.4556, 0.01747, 0.4486, 0.01747, 0.4347, 0.01747, 0.4277, 0.01747, 0.4138, 0.01747, 0.4138, 0.2325, 0.4068, 0.2325, 0.4068, 0.01747, 0.3928, 0.01747, 0.3859, 0.01747, 0.375, 0.01747, 0.375, 0.0, 0.625, 0.0, 0.625, 0.01747, 0.6228, 0.01747, 0.6158, 0.01747, 0.6019, 0.01747, 0.6019, 0.2325, 0.5949, 0.2325, 0.5949, 0.01747, 0.581, 0.01747, 0.574, 0.01747, 0.5601, 0.01747, 0.5601, 0.2325, 0.5531, 0.2325, 0.5531, 0.01747, 0.5392, 0.01747, 0.5392, 0.2325, 0.6228, 0.7325, 0.625, 0.7325, 0.625, 0.75, 0.375, 0.75, 0.375, 0.7325, 0.3859, 0.7325, 0.3859, 0.5175, 0.3928, 0.5175, 0.3928, 0.7325, 0.4068, 0.7325, 0.4138, 0.7325, 0.4277, 0.7325, 0.4277, 0.5175, 0.4347, 0.5175, 0.4347, 0.7325, 0.4486, 0.7325, 0.4486, 0.5175, 0.4556, 0.5175, 0.4556, 0.7325, 0.4695, 0.7325, 0.4765, 0.7325, 0.4904, 0.7325, 0.4974, 0.7325, 0.5113, 0.7325, 0.5183, 0.7325, 0.5322, 0.7325, 0.5322, 0.5175, 0.5392, 0.5175, 0.5392, 0.7325, 0.5531, 0.7325, 0.5531, 0.5175, 0.5601, 0.5175, 0.5601, 0.7325, 0.574, 0.7325, 0.581, 0.7325, 0.5949, 0.7325, 0.6019, 0.7325, 0.6158, 0.7325, 0.6158, 0.5175, 0.6019, 0.5175, 0.6019, 0.7325, 0.5949, 0.7325, 0.5949, 0.5175, 0.581, 0.5175, 0.581, 0.7325, 0.574, 0.7325, 0.574, 0.5175, 0.5601, 0.5175, 0.5531, 0.5175, 0.5392, 0.5175, 0.5322, 0.5175, 0.5183, 0.5175, 0.5183, 0.7325, 0.5113, 0.7325, 0.5113, 0.5175, 0.4974, 0.5175, 0.4974, 0.7325, 0.4904, 0.7325, 0.4904, 0.5175, 0.4765, 0.5175, 0.4765, 0.7325, 0.4695, 0.7325, 0.4695, 0.5175, 0.4556, 0.5175, 0.4486, 0.5175, 0.4347, 0.5175, 0.4277, 0.5175, 0.4138, 0.5175, 0.4138, 0.7325, 0.4068, 0.7325, 0.4068, 0.5175, 0.3928, 0.5175, 0.3859, 0.5175, 0.375, 0.5175, 0.375, 0.5, 0.625, 0.5, 0.625, 0.5175, 0.6228, 0.5175, 0.6228, 0.7325, 0.6158, 0.7325, 0.4299, 0.2068, 0.625, 0.2068, 0.625, 0.1954, 0.4299, 0.1954, 0.625, 0.05465, 0.625, 0.04322, 0.4299, 0.04322, 0.4299, 0.05465, 0.4299, 0.6954, 0.4299, 0.7068, 0.625, 0.7068, 0.625, 0.6954, 0.625, 0.5546, 0.625, 0.5432, 0.4299, 0.5432, 0.4299, 0.5546, 0.625, 0.6954, 0.625, 0.7068, 0.875, 0.7068, 0.875, 0.6954, 0.875, 0.5432, 0.625, 0.5432, 0.625, 0.5546, 0.875, 0.5546, 0.625, 0.5546, 0.625, 0.5854, 0.875, 0.6646, 0.875, 0.5546, 0.875, 0.6954, 0.875, 0.6646, 0.625, 0.5854, 0.625, 0.6954, 0.625, 0.04322, 0.375, 0.04322, 0.375, 0.05465, 0.625, 0.05465, 0.375, 0.1954, 0.375, 0.2068, 0.625, 0.2068, 0.625, 0.1954, 0.625, 0.5546, 0.625, 0.5432, 0.375, 0.5432, 0.375, 0.5546, 0.375, 0.7068, 0.625, 0.7068, 0.625, 0.6954, 0.375, 0.6954, 0.375, 0.5546, 0.375, 0.5432, 0.125, 0.5432, 0.125, 0.5546, 0.125, 0.6954, 0.125, 0.7068, 0.375, 0.7068, 0.375, 0.6954, 0.125, 0.5854, 0.125, 0.6954, 0.375, 0.6954, 0.375, 0.6646, 0.375, 0.6646, 0.375, 0.5546, 0.125, 0.5546, 0.125, 0.5854, 0.625, 0.7068, 0.875, 0.7068, 0.875, 0.6954, 0.625, 0.6954, 0.875, 0.5432, 0.625, 0.5432, 0.625, 0.5546, 0.875, 0.5546, 0.625, 0.5854, 0.875, 0.6646, 0.875, 0.5546, 0.625, 0.5546, 0.875, 0.6646, 0.625, 0.5854, 0.625, 0.6954, 0.875, 0.6954, 0.625, 0.04322, 0.375, 0.04322, 0.375, 0.05465, 0.625, 0.05465, 0.375, 0.1954, 0.375, 0.2068, 0.625, 0.2068, 0.625, 0.1954, 0.625, 0.5546, 0.625, 0.5432, 0.375, 0.5432, 0.375, 0.5546, 0.375, 0.7068, 0.625, 0.7068, 0.625, 0.6954, 0.375, 0.6954, 0.375, 0.5546, 0.375, 0.5432, 0.125, 0.5432, 0.125, 0.5546, 0.125, 0.6954, 0.125, 0.7068, 0.375, 0.7068, 0.375, 0.6954, 0.125, 0.5854, 0.125, 0.6954, 0.375, 0.6954, 0.375, 0.6646, 0.375, 0.6646, 0.375, 0.5546, 0.125, 0.5546, 0.125, 0.5854, 0.875, 0.5432, 0.625, 0.5432, 0.625, 0.5546, 0.875, 0.5546, 0.625, 0.7068, 0.875, 0.7068, 0.875, 0.6954, 0.625, 0.6954, 0.625, 0.5854, 0.875, 0.6646, 0.875, 0.5546, 0.625, 0.5546, 0.875, 0.6646, 0.625, 0.5854, 0.625, 0.6954, 0.875, 0.6954, 0.375, 0.1954, 0.375, 0.2068, 0.625, 0.2068, 0.625, 0.1954, 0.625, 0.04322, 0.375, 0.04322, 0.375, 0.05465, 0.625, 0.05465, 0.375, 0.7068, 0.625, 0.7068, 0.625, 0.6954, 0.375, 0.6954, 0.625, 0.5546, 0.625, 0.5432, 0.375, 0.5432, 0.375, 0.5546, 0.375, 0.5546, 0.375, 0.5432, 0.125, 0.5432, 0.125, 0.5546, 0.125, 0.6954, 0.125, 0.7068, 0.375, 0.7068, 0.375, 0.6954, 0.125, 0.5854, 0.125, 0.6954, 0.375, 0.6954, 0.375, 0.6646, 0.375, 0.6646, 0.375, 0.5546, 0.125, 0.5546, 0.125, 0.5854, 0.625, 0.7068, 0.875, 0.7068, 0.875, 0.6954, 0.625, 0.6954, 0.875, 0.5432, 0.625, 0.5432, 0.625, 0.5546, 0.875, 0.5546, 0.625, 0.5854, 0.875, 0.6646, 0.875, 0.5546, 0.625, 0.5546, 0.875, 0.6646, 0.625, 0.5854, 0.625, 0.6954, 0.875, 0.6954, 0.625, 0.04322, 0.375, 0.04322, 0.375, 0.05465, 0.625, 0.05465, 0.375, 0.1954, 0.375, 0.2068, 0.625, 0.2068, 0.625, 0.1954, 0.625, 0.5546, 0.625, 0.5432, 0.375, 0.5432, 0.375, 0.5546, 0.375, 0.7068, 0.625, 0.7068, 0.625, 0.6954, 0.375, 0.6954, 0.125, 0.6954, 0.125, 0.7068, 0.375, 0.7068, 0.375, 0.6954, 0.375, 0.5546, 0.375, 0.5432, 0.125, 0.5432, 0.125, 0.5546, 0.125, 0.5854, 0.125, 0.6954, 0.375, 0.6954, 0.375, 0.6646, 0.375, 0.6646, 0.375, 0.5546, 0.125, 0.5546, 0.125, 0.5854, 0.625, 0.6954, 0.625, 0.7068, 0.875, 0.7068, 0.875, 0.6954, 0.875, 0.5432, 0.625, 0.5432, 0.625, 0.5546, 0.875, 0.5546, 0.625, 0.5546, 0.625, 0.5854, 0.875, 0.6646, 0.875, 0.5546, 0.625, 0.5854, 0.625, 0.6954, 0.875, 0.6954, 0.875, 0.6646, 0.375, 0.1954, 0.375, 0.2068, 0.625, 0.2068, 0.625, 0.1954, 0.625, 0.04322, 0.375, 0.04322, 0.375, 0.05465, 0.625, 0.05465, 0.625, 0.5546, 0.625, 0.5432, 0.375, 0.5432, 0.375, 0.5546, 0.375, 0.7068, 0.625, 0.7068, 0.625, 0.6954, 0.375, 0.6954, 0.125, 0.6954, 0.125, 0.7068, 0.375, 0.7068, 0.375, 0.6954, 0.375, 0.5546, 0.375, 0.5432, 0.125, 0.5432, 0.125, 0.5546, 0.125, 0.5854, 0.125, 0.6954, 0.375, 0.6954, 0.375, 0.6646, 0.375, 0.6646, 0.375, 0.5546, 0.125, 0.5546, 0.125, 0.5854, 0.625, 0.6954, 0.625, 0.7068, 0.875, 0.7068, 0.875, 0.6954, 0.875, 0.5432, 0.625, 0.5432, 0.625, 0.5546, 0.875, 0.5546, 0.875, 0.6646, 0.875, 0.5546, 0.625, 0.5546, 0.625, 0.5854, 0.875, 0.6954, 0.875, 0.6646, 0.625, 0.5854, 0.625, 0.6954, 0.375, 0.1954, 0.375, 0.2068, 0.625, 0.2068, 0.625, 0.1954, 0.625, 0.04322, 0.375, 0.04322, 0.375, 0.05465, 0.625, 0.05465, 0.625, 0.5546, 0.625, 0.5432, 0.375, 0.5432, 0.375, 0.5546, 0.375, 0.7068, 0.625, 0.7068, 0.625, 0.6954, 0.375, 0.6954, 0.125, 0.6954, 0.125, 0.7068, 0.375, 0.7068, 0.375, 0.6954, 0.375, 0.5546, 0.375, 0.5432, 0.125, 0.5432, 0.125, 0.5546, 0.125, 0.5854, 0.125, 0.6954, 0.375, 0.6954, 0.375, 0.6646, 0.375, 0.6646, 0.375, 0.5546, 0.125, 0.5546, 0.125, 0.5854, 0.625, 0.6954, 0.625, 0.7068, 0.875, 0.7068, 0.875, 0.6954, 0.875, 0.5432, 0.625, 0.5432, 0.625, 0.5546, 0.875, 0.5546, 0.875, 0.6646, 0.875, 0.5546, 0.625, 0.5546, 0.625, 0.5854, 0.875, 0.6954, 0.875, 0.6646, 0.625, 0.5854, 0.625, 0.6954, 0.375, 0.1954, 0.375, 0.2068, 0.625, 0.2068, 0.625, 0.1954, 0.625, 0.04322, 0.375, 0.04322, 0.375, 0.05465, 0.625, 0.05465, 0.625, 0.5546, 0.625, 0.5432, 0.375, 0.5432, 0.375, 0.5546, 0.375, 0.7068, 0.625, 0.7068, 0.625, 0.6954, 0.375, 0.6954, 0.125, 0.6954, 0.125, 0.7068, 0.375, 0.7068, 0.375, 0.6954, 0.375, 0.5546, 0.375, 0.5432, 0.125, 0.5432, 0.125, 0.5546, 0.125, 0.5854, 0.125, 0.6954, 0.375, 0.6954, 0.375, 0.6646, 0.375, 0.6646, 0.375, 0.5546, 0.125, 0.5546, 0.125, 0.5854, 0.625, 0.6954, 0.625, 0.7068, 0.875, 0.7068, 0.875, 0.6954, 0.875, 0.5432, 0.625, 0.5432, 0.625, 0.5546, 0.875, 0.5546, 0.625, 0.5546, 0.625, 0.5854, 0.875, 0.6646, 0.875, 0.5546, 0.875, 0.6954, 0.875, 0.6646, 0.625, 0.5854, 0.625, 0.6954, 0.375, 0.1954, 0.375, 0.2068, 0.625, 0.2068, 0.625, 0.1954, 0.625, 0.04322, 0.375, 0.04322, 0.375, 0.05465, 0.625, 0.05465, 0.625, 0.5546, 0.625, 0.5432, 0.375, 0.5432, 0.375, 0.5546, 0.375, 0.7068, 0.625, 0.7068, 0.625, 0.6954, 0.375, 0.6954, 0.125, 0.6954, 0.125, 0.7068, 0.375, 0.7068, 0.375, 0.6954, 0.375, 0.5546, 0.375, 0.5432, 0.125, 0.5432, 0.125, 0.5546, 0.125, 0.5854, 0.125, 0.6954, 0.375, 0.6954, 0.375, 0.6646, 0.375, 0.6646, 0.375, 0.5546, 0.125, 0.5546, 0.125, 0.5854, 0.625, 0.6954, 0.625, 0.7068, 0.875, 0.7068, 0.875, 0.6954, 0.875, 0.5432, 0.625, 0.5432, 0.625, 0.5546, 0.875, 0.5546, 0.625, 0.5546, 0.625, 0.5854, 0.875, 0.6646, 0.875, 0.5546, 0.875, 0.6954, 0.875, 0.6646, 0.625, 0.5854, 0.625, 0.6954, 0.375, 0.1954, 0.375, 0.2068, 0.625, 0.2068, 0.625, 0.1954, 0.625, 0.04322, 0.375, 0.04322, 0.375, 0.05465, 0.625, 0.05465, 0.625, 0.5546, 0.625, 0.5432, 0.375, 0.5432, 0.375, 0.5546, 0.375, 0.7068, 0.625, 0.7068, 0.625, 0.6954, 0.375, 0.6954, 0.125, 0.6954, 0.125, 0.7068, 0.375, 0.7068, 0.375, 0.6954, 0.375, 0.5546, 0.375, 0.5432, 0.125, 0.5432, 0.125, 0.5546, 0.125, 0.5854, 0.125, 0.6954, 0.375, 0.6954, 0.375, 0.6646, 0.375, 0.6646, 0.375, 0.5546, 0.125, 0.5546, 0.125, 0.5854, 0.625, 0.6954, 0.625, 0.7068, 0.875, 0.7068, 0.875, 0.6954, 0.875, 0.5432, 0.625, 0.5432, 0.625, 0.5546, 0.875, 0.5546, 0.625, 0.5546, 0.625, 0.5854, 0.875, 0.6646, 0.875, 0.5546, 0.875, 0.6954, 0.875, 0.6646, 0.625, 0.5854, 0.625, 0.6954, 0.625, 0.04322, 0.375, 0.04322, 0.375, 0.05465, 0.625, 0.05465, 0.375, 0.1954, 0.375, 0.2068, 0.625, 0.2068, 0.625, 0.1954, 0.625, 0.5546, 0.625, 0.5432, 0.375, 0.5432, 0.375, 0.5546, 0.375, 0.7068, 0.625, 0.7068, 0.625, 0.6954, 0.375, 0.6954, 0.125, 0.6954, 0.125, 0.7068, 0.375, 0.7068, 0.375, 0.6954, 0.375, 0.5546, 0.375, 0.5432, 0.125, 0.5432, 0.125, 0.5546, 0.125, 0.5854, 0.125, 0.6954, 0.375, 0.6954, 0.375, 0.6646, 0.375, 0.6646, 0.375, 0.5546, 0.125, 0.5546, 0.125, 0.5854, 0.625, 0.6954, 0.625, 0.7068, 0.875, 0.7068, 0.875, 0.6954, 0.875, 0.5432, 0.625, 0.5432, 0.625, 0.5546, 0.875, 0.5546, 0.625, 0.5546, 0.625, 0.5854, 0.875, 0.6646, 0.875, 0.5546, 0.875, 0.6954, 0.875, 0.6646, 0.625, 0.5854, 0.625, 0.6954, 0.375, 0.1954, 0.375, 0.2068, 0.625, 0.2068, 0.625, 0.1954, 0.625, 0.04322, 0.375, 0.04322, 0.375, 0.05465, 0.625, 0.05465, 0.625, 0.5546, 0.625, 0.5432, 0.375, 0.5432, 0.375, 0.5546, 0.375, 0.7068, 0.625, 0.7068, 0.625, 0.6954, 0.375, 0.6954, 0.375, 0.5546, 0.375, 0.5432, 0.125, 0.5432, 0.125, 0.5546, 0.125, 0.6954, 0.125, 0.7068, 0.375, 0.7068, 0.375, 0.6954, 0.125, 0.5854, 0.125, 0.6954, 0.375, 0.6954, 0.375, 0.6646, 0.375, 0.6646, 0.375, 0.5546, 0.125, 0.5546, 0.125, 0.5854, 0.625, 0.6954, 0.625, 0.7068, 0.875, 0.7068, 0.875, 0.6954, 0.875, 0.5432, 0.625, 0.5432, 0.625, 0.5546, 0.875, 0.5546, 0.625, 0.5546, 0.625, 0.5854, 0.875, 0.6646, 0.875, 0.5546, 0.875, 0.6954, 0.875, 0.6646, 0.625, 0.5854, 0.625, 0.6954, 0.4141, 0.04322, 0.375, 0.04322, 0.375, 0.05465, 0.4141, 0.05465, 0.375, 0.1954, 0.375, 0.2068, 0.4141, 0.2068, 0.4141, 0.1954, 0.4141, 0.5546, 0.4141, 0.5432, 0.375, 0.5432, 0.375, 0.5546, 0.375, 0.6954, 0.375, 0.7068, 0.4141, 0.7068, 0.4141, 0.6954, 0.125, 0.6954, 0.125, 0.7068, 0.375, 0.7068, 0.375, 0.6954, 0.375, 0.5546, 0.375, 0.5432, 0.125, 0.5432, 0.125, 0.5546, 0.125, 0.5854, 0.125, 0.6954, 0.375, 0.6954, 0.375, 0.6646, 0.375, 0.6646, 0.375, 0.5546, 0.125, 0.5546, 0.125, 0.5854, 0.875, 0.7325, 0.875, 0.75, 0.8575, 0.75, 0.8575, 0.7325, 0.8575, 0.5175, 0.8575, 0.5, 0.875, 0.5, 0.875, 0.5175, 0.625, 0.5175, 0.625, 0.5, 0.6425, 0.5, 0.6425, 0.5175, 0.6425, 0.7325, 0.6425, 0.75, 0.625, 0.75, 0.625, 0.7325, 0.375, 0.75, 0.3575, 0.75, 0.3575, 0.7325, 0.375, 0.7325, 0.3575, 0.5175, 0.3575, 0.5, 0.375, 0.5, 0.375, 0.5175, 0.125, 0.5175, 0.125, 0.5, 0.1425, 0.5, 0.1425, 0.5175, 0.1425, 0.75, 0.125, 0.75, 0.125, 0.7325, 0.1425, 0.7325, 0.6192, 0.0, 0.625, 0.0, 0.625, 0.25, 0.6192, 0.25, 0.875, 0.5, 0.625, 0.5, 0.625, 0.5, 0.875, 0.5, 0.6192, 0.5, 0.625, 0.5, 0.625, 0.75, 0.6192, 0.75, 0.6192, 0.75, 0.625, 0.75, 0.625, 1.0, 0.6192, 1.0, 0.125, 0.5, 0.375, 0.5, 0.375, 0.75, 0.125, 0.75, 0.625, 0.5, 0.875, 0.5, 0.875, 0.5, 0.625, 0.5, 0.6192, 0.25, 0.625, 0.25, 0.625, 0.5, 0.6192, 0.5, 0.6192, 0.25, 0.625, 0.25, 0.625, 0.25, 0.6192, 0.25, 0.6192, 0.5, 0.375, 0.5, 0.375, 0.5, 0.6192, 0.5, 0.375, 0.5, 0.125, 0.5, 0.125, 0.5, 0.375, 0.5, 0.875, 0.5, 0.625, 0.5, 0.625, 0.5, 0.875, 0.5, 0.625, 0.5, 0.625, 0.5, 0.625, 0.5, 0.625, 0.5, 0.625, 0.5, 0.625, 0.25, 0.625, 0.25, 0.625, 0.5, 0.625, 0.25, 0.625, 0.25, 0.625, 0.25, 0.625, 0.25, 0.625, 0.75, 0.625, 0.5, 0.625, 0.5, 0.625, 0.75, 0.625, 0.25, 0.625, 0.0, 0.625, 0.0, 0.625, 0.25, 0.625, 1.0, 0.625, 0.75, 0.625, 0.75, 0.625, 1.0, 0.625, 0.5, 0.6192, 0.5, 0.6192, 0.5, 0.625, 0.5, 0.375, 0.25, 0.6192, 0.25, 0.6192, 0.25, 0.375, 0.25, 0.375, 0.25, 0.6192, 0.25, 0.6192, 0.5, 0.375, 0.5, 0.375, 0.75, 0.6192, 0.75, 0.6192, 1.0, 0.375, 1.0, 0.375, 0.5, 0.6192, 0.5, 0.6192, 0.75, 0.375, 0.75, 0.375, 0.0, 0.6192, 0.0, 0.6192, 0.25, 0.375, 0.25, 0.5195, 0.0, 0.375, 0.0, 0.375, 0.25, 0.5195, 0.25, 0.5195, 0.25, 0.375, 0.25, 0.375, 0.5, 0.5195, 0.5, 0.375, 0.5, 0.375, 0.75, 0.5195, 0.75, 0.5195, 0.5, 0.375, 0.75, 0.375, 1.0, 0.5195, 1.0, 0.5195, 0.75, 0.125, 0.5, 0.125, 0.75, 0.375, 0.75, 0.375, 0.5, 0.5195, 0.0, 0.375, 0.0, 0.375, 0.25, 0.5195, 0.25, 0.5195, 0.25, 0.375, 0.25, 0.375, 0.5, 0.5195, 0.5, 0.375, 0.5, 0.375, 0.75, 0.5195, 0.75, 0.5195, 0.5, 0.375, 0.75, 0.375, 1.0, 0.5195, 1.0, 0.5195, 0.75, 0.125, 0.5, 0.125, 0.75, 0.375, 0.75, 0.375, 0.5, 0.625, 0.75, 0.625, 0.5, 0.875, 0.5, 0.875, 0.75, 0.8506, 0.7214, 0.8506, 0.5438, 0.7573, 0.5438, 0.7573, 0.7214, 0.7387, 0.7214, 0.7387, 0.5438, 0.6454, 0.5438, 0.6454, 0.7214, 0.8506, 0.7214, 0.875, 0.75, 0.625, 0.75, 0.6454, 0.7214, 0.7387, 0.7214, 0.7573, 0.7214, 0.6192, 0.0, 0.625, 0.0, 0.625, 0.25, 0.6192, 0.25, 0.875, 0.5, 0.625, 0.5, 0.625, 0.5, 0.875, 0.5, 0.6192, 0.5, 0.625, 0.5, 0.625, 0.75, 0.6192, 0.75, 0.6192, 0.75, 0.625, 0.75, 0.625, 1.0, 0.6192, 1.0, 0.125, 0.5, 0.375, 0.5, 0.375, 0.75, 0.125, 0.75, 0.625, 0.5, 0.875, 0.5, 0.875, 0.5, 0.625, 0.5, 0.6192, 0.25, 0.625, 0.25, 0.625, 0.5, 0.6192, 0.5, 0.6192, 0.25, 0.625, 0.25, 0.625, 0.25, 0.6192, 0.25, 0.6192, 0.5, 0.375, 0.5, 0.375, 0.5, 0.6192, 0.5, 0.375, 0.5, 0.125, 0.5, 0.125, 0.5, 0.375, 0.5, 0.875, 0.5, 0.625, 0.5, 0.625, 0.5, 0.875, 0.5, 0.625, 0.5, 0.625, 0.5, 0.625, 0.5, 0.625, 0.5, 0.625, 0.5, 0.625, 0.25, 0.625, 0.25, 0.625, 0.5, 0.625, 0.25, 0.625, 0.25, 0.625, 0.25, 0.625, 0.25, 0.625, 0.75, 0.625, 0.5, 0.625, 0.5, 0.625, 0.75, 0.625, 0.25, 0.625, 0.0, 0.625, 0.0, 0.625, 0.25, 0.625, 1.0, 0.625, 0.75, 0.625, 0.75, 0.625, 1.0, 0.625, 0.5, 0.6192, 0.5, 0.6192, 0.5, 0.625, 0.5, 0.375, 0.25, 0.6192, 0.25, 0.6192, 0.25, 0.375, 0.25, 0.375, 0.25, 0.6192, 0.25, 0.6192, 0.5, 0.375, 0.5, 0.375, 0.75, 0.6192, 0.75, 0.6192, 1.0, 0.375, 1.0, 0.375, 0.5, 0.6192, 0.5, 0.6192, 0.75, 0.375, 0.75, 0.375, 0.0, 0.6192, 0.0, 0.6192, 0.25, 0.375, 0.25, 0.5195, 0.0, 0.375, 0.0, 0.375, 0.25, 0.5195, 0.25, 0.5195, 0.25, 0.375, 0.25, 0.375, 0.5, 0.5195, 0.5, 0.375, 0.5, 0.375, 0.75, 0.5195, 0.75, 0.5195, 0.5, 0.375, 0.75, 0.375, 1.0, 0.5195, 1.0, 0.5195, 0.75, 0.125, 0.5, 0.125, 0.75, 0.375, 0.75, 0.375, 0.5, 0.5195, 0.0, 0.375, 0.0, 0.375, 0.25, 0.5195, 0.25, 0.5195, 0.25, 0.375, 0.25, 0.375, 0.5, 0.5195, 0.5, 0.375, 0.5, 0.375, 0.75, 0.5195, 0.75, 0.5195, 0.5, 0.375, 0.75, 0.375, 1.0, 0.5195, 1.0, 0.5195, 0.75, 0.125, 0.5, 0.125, 0.75, 0.375, 0.75, 0.375, 0.5, 0.625, 0.75, 0.625, 0.5, 0.875, 0.5, 0.875, 0.75, 0.8506, 0.7214, 0.8506, 0.5438, 0.7573, 0.5438, 0.7573, 0.7214, 0.7387, 0.7214, 0.7387, 0.5438, 0.6454, 0.5438, 0.6454, 0.7214, 0.8506, 0.7214, 0.875, 0.75, 0.625, 0.75, 0.6454, 0.7214, 0.7387, 0.7214, 0.7573, 0.7214])
me_cube.materials.append(mat_material_003)
me_cube.materials.append(mat_material_004)
me_cube.materials.append(mat_material_006)
me_cube.materials.append(mat_material_005)
me_cube.use_remesh_preserve_volume = False
me_cube.use_remesh_preserve_attributes = False
me_cube.use_mirror_vertex_groups = False
me_cube.update()

# ---- objects
ob_cube = bpy.data.objects.new('Cube', me_cube)

# ---- transforms, parenting, visibility, modifiers, constraints
ob_cube.location = (0.0, 0.0, 0.9411)
ob_cube.lock_rotations_4d = False
ob_cube.empty_display_type = 'ARROWS'
ob_cube.lineart.crease_threshold = 0.0

# ---- collection membership
col_collection.objects.link(ob_cube)

# ---- scene / render settings (as saved in the file)
scene.frame_start = 1; scene.frame_end = 250; scene.frame_set(1)
scene.render.engine = 'BLENDER_EEVEE_NEXT'
scene.cycles.use_denoising = False
scene.cycles.samples = 128
scene.cycles.sampling_pattern = 'TABULATED_SOBOL'
scene.cycles.use_adaptive_sampling = False
scene.cycles.use_light_tree = False
scene.view_settings.view_transform = 'Filmic'
bpy.context.view_layer.update()

# ---- added for rendering (the .blend has no active camera and no usable light): camera, sun
cam_auto = bpy.data.cameras.new('AutoCamera')
cam_auto.lens = 50.0
cam_auto.sensor_width = 36.0
cam_auto.clip_end = 1000.0
ob_auto_camera = bpy.data.objects.new('AutoCamera', cam_auto)
scene.collection.objects.link(ob_auto_camera)
ob_auto_camera.location = (13.6372, -11.6823, 8.80098)
ob_auto_camera.rotation_euler = (1.09748, -7.21219e-08, 0.694738)
scene.camera = ob_auto_camera
light_auto_sun = bpy.data.lights.new('AutoSun', 'SUN')
light_auto_sun.energy = 3.0
light_auto_sun.angle = 0.0523599
ob_auto_sun = bpy.data.objects.new('AutoSun', light_auto_sun)
scene.collection.objects.link(ob_auto_sun)
ob_auto_sun.rotation_euler = (0.872665, 0.174533, 0.523599)
bpy.context.view_layer.update()
